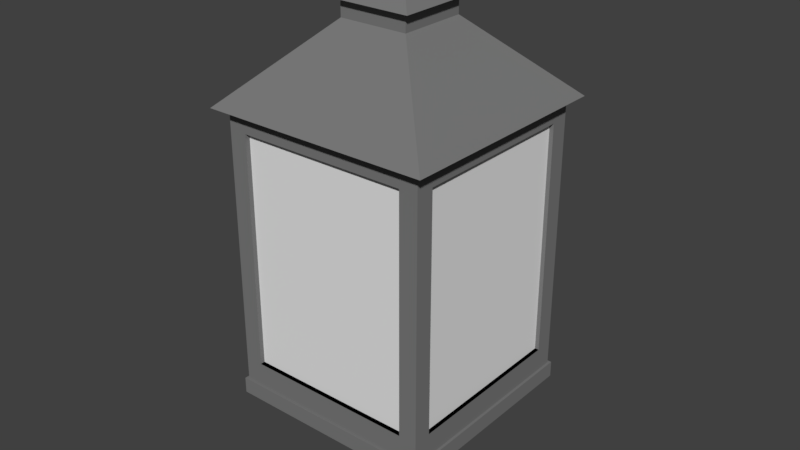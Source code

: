 # Source: lantern.blend  (saved by Blender 2.79.0; exported with 4.5.12 LTS)
import bpy
from mathutils import Matrix  # noqa: F401  (used for matrix-valued properties, if any)

bpy.ops.wm.read_factory_settings(use_empty=True)
scene = bpy.context.scene
scene.name = 'Scene'

# ---- collections
col_collection_1 = bpy.data.collections.new('Collection 1'); scene.collection.children.link(col_collection_1)

# ---- materials (node trees are filled in below, after node groups)
mat_candle = bpy.data.materials.new('Candle')
mat_candle.alpha_threshold = 0.0
mat_candle.use_transparent_shadow = False
mat_candle.roughness = 0.5
mat_wick = bpy.data.materials.new('Wick')
mat_wick.alpha_threshold = 0.0
mat_wick.use_transparent_shadow = False
mat_wick.diffuse_color = (0.005605, 0.005605, 0.005605, 1.0)
mat_wick.roughness = 0.5
mat_base = bpy.data.materials.new('Base')
mat_base.alpha_threshold = 0.0
mat_base.use_transparent_shadow = False
mat_base.diffuse_color = (0.196, 0.196, 0.196, 1.0)
mat_base.roughness = 0.5
mat_glass = bpy.data.materials.new('Glass')
mat_glass.alpha_threshold = 0.0
mat_glass.use_transparent_shadow = False
mat_glass.roughness = 0.5

# ---- material node trees

# ---- world
world_world = bpy.data.worlds.new('World'); scene.world = world_world
world_world.color = (0.05088, 0.05088, 0.05088)
world_world.use_sun_shadow = False
world_world.sun_shadow_jitter_overblur = 0.0
world_world.cycles.sampling_method = 'MANUAL'

# ---- meshes
me_cylinder = bpy.data.meshes.new('Cylinder')
me_cylinder.from_pydata([(0.0, 1.0, -2.255), (0.0, 1.0, 1.093), (0.1951, 0.9808, -2.255), (0.1951, 0.9808, 1.093), (0.3827, 0.9239, -2.255), (0.3827, 0.9239, 1.093), (0.5556, 0.8315, -2.255), (0.5556, 0.8315, 1.093), (0.7071, 0.7071, -2.255), (0.7071, 0.7071, 1.093), (0.8315, 0.5556, -2.255), (0.8315, 0.5556, 1.093), (0.9239, 0.3827, -2.255), (0.9239, 0.3827, 1.093), (0.9808, 0.1951, -2.255), (0.9808, 0.1951, 1.093), (1.0, 7.55e-08, -2.255), (1.0, 7.55e-08, 1.093), (0.9808, -0.1951, -2.255), (0.9808, -0.1951, 1.093), (0.9239, -0.3827, -2.255), (0.9239, -0.3827, 1.093), (0.8315, -0.5556, -2.255), (0.8315, -0.5556, 1.093), (0.7071, -0.7071, -2.255), (0.7071, -0.7071, 1.093), (0.5556, -0.8315, -2.255), (0.5556, -0.8315, 1.093), (0.3827, -0.9239, -2.255), (0.3827, -0.9239, 1.093), (0.1951, -0.9808, -2.255), (0.1951, -0.9808, 1.093), (-3.258e-07, -1.0, -2.255), (-3.258e-07, -1.0, 1.093), (-0.1951, -0.9808, -2.255), (-0.1951, -0.9808, 1.093), (-0.3827, -0.9239, -2.255), (-0.3827, -0.9239, 1.093), (-0.5556, -0.8315, -2.255), (-0.5556, -0.8315, 1.093), (-0.7071, -0.7071, -2.255), (-0.7071, -0.7071, 1.093), (-0.8315, -0.5556, -2.255), (-0.8315, -0.5556, 1.093), (-0.9239, -0.3827, -2.255), (-0.9239, -0.3827, 1.093), (-0.9808, -0.1951, -2.255), (-0.9808, -0.1951, 1.093), (-1.0, 9.656e-07, -2.255), (-1.0, 9.656e-07, 1.093), (-0.9808, 0.1951, -2.255), (-0.9808, 0.1951, 1.093), (-0.9239, 0.3827, -2.255), (-0.9239, 0.3827, 1.093), (-0.8315, 0.5556, -2.255), (-0.8315, 0.5556, 1.093), (-0.7071, 0.7071, -2.255), (-0.7071, 0.7071, 1.093), (-0.5556, 0.8315, -2.255), (-0.5556, 0.8315, 1.093), (-0.3827, 0.9239, -2.255), (-0.3827, 0.9239, 1.093), (-0.1951, 0.9808, -2.255), (-0.1951, 0.9808, 1.093), (0.1132, 0.5691, 0.845), (4.984e-08, 0.5802, 0.845), (0.222, 0.5361, 0.845), (0.3224, 0.4824, 0.845), (0.4103, 0.4103, 0.845), (0.4824, 0.3224, 0.845), (0.5361, 0.222, 0.845), (0.5691, 0.1132, 0.845), (0.5802, 1.634e-07, 0.845), (0.5691, -0.1132, 0.845), (0.5361, -0.222, 0.845), (0.4824, -0.3224, 0.845), (0.4103, -0.4103, 0.845), (0.3224, -0.4824, 0.845), (0.222, -0.5361, 0.845), (0.1132, -0.5691, 0.845), (-1.392e-07, -0.5802, 0.845), (-0.1132, -0.5691, 0.845), (-0.222, -0.5361, 0.845), (-0.3224, -0.4824, 0.845), (-0.4103, -0.4103, 0.845), (-0.4824, -0.3224, 0.845), (-0.5361, -0.222, 0.845), (-0.5691, -0.1132, 0.845), (-0.5802, 6.799e-07, 0.845), (-0.5691, 0.1132, 0.845), (-0.5361, 0.222, 0.845), (-0.4824, 0.3224, 0.845), (-0.4103, 0.4103, 0.845), (-0.3224, 0.4824, 0.845), (-0.222, 0.5361, 0.845), (-0.1132, 0.5691, 0.845), (6.39e-08, 0.04783, 1.903), (6.39e-08, 0.04783, -0.2126), (0.04142, 0.02392, 1.903), (0.04142, 0.02392, -0.2126), (0.04142, -0.02392, 1.903), (0.04142, -0.02392, -0.2126), (5.972e-08, -0.04783, 1.903), (5.972e-08, -0.04783, -0.2126), (-0.04142, -0.02392, 1.903), (-0.04142, -0.02392, -0.2126), (-0.04142, 0.02392, 1.903), (-0.04142, 0.02392, -0.2126)], [], [(0, 1, 3, 2), (2, 3, 5, 4), (4, 5, 7, 6), (6, 7, 9, 8), (8, 9, 11, 10), (10, 11, 13, 12), (12, 13, 15, 14), (14, 15, 17, 16), (16, 17, 19, 18), (18, 19, 21, 20), (20, 21, 23, 22), (22, 23, 25, 24), (24, 25, 27, 26), (26, 27, 29, 28), (28, 29, 31, 30), (30, 31, 33, 32), (32, 33, 35, 34), (34, 35, 37, 36), (36, 37, 39, 38), (38, 39, 41, 40), (40, 41, 43, 42), (42, 43, 45, 44), (44, 45, 47, 46), (46, 47, 49, 48), (48, 49, 51, 50), (50, 51, 53, 52), (52, 53, 55, 54), (54, 55, 57, 56), (56, 57, 59, 58), (58, 59, 61, 60), (57, 55, 91, 92), (60, 61, 63, 62), (62, 63, 1, 0), (0, 2, 4, 6, 8, 10, 12, 14, 16, 18, 20, 22, 24, 26, 28, 30, 32, 34, 36, 38, 40, 42, 44, 46, 48, 50, 52, 54, 56, 58, 60, 62), (64, 65, 95, 94, 93, 92, 91, 90, 89, 88, 87, 86, 85, 84, 83, 82, 81, 80, 79, 78, 77, 76, 75, 74, 73, 72, 71, 70, 69, 68, 67, 66), (13, 11, 69, 70), (31, 29, 78, 79), (49, 47, 87, 88), (5, 3, 64, 66), (23, 21, 74, 75), (41, 39, 83, 84), (59, 57, 92, 93), (15, 13, 70, 71), (33, 31, 79, 80), (51, 49, 88, 89), (7, 5, 66, 67), (25, 23, 75, 76), (43, 41, 84, 85), (61, 59, 93, 94), (17, 15, 71, 72), (35, 33, 80, 81), (53, 51, 89, 90), (9, 7, 67, 68), (27, 25, 76, 77), (45, 43, 85, 86), (63, 61, 94, 95), (19, 17, 72, 73), (37, 35, 81, 82), (55, 53, 90, 91), (11, 9, 68, 69), (29, 27, 77, 78), (47, 45, 86, 87), (3, 1, 65, 64), (1, 63, 95, 65), (21, 19, 73, 74), (39, 37, 82, 83), (96, 97, 99, 98), (98, 99, 101, 100), (100, 101, 103, 102), (102, 103, 105, 104), (99, 97, 107, 105, 103, 101), (104, 105, 107, 106), (106, 107, 97, 96), (96, 98, 100, 102, 104, 106)])
me_cylinder.polygons.foreach_set('material_index', [0, 0, 0, 0, 0, 0, 0, 0, 0, 0, 0, 0, 0, 0, 0, 0, 0, 0, 0, 0, 0, 0, 0, 0, 0, 0, 0, 0, 0, 0, 0, 0, 0, 0, 0, 0, 0, 0, 0, 0, 0, 0, 0, 0, 0, 0, 0, 0, 0, 0, 0, 0, 0, 0, 0, 0, 0, 0, 0, 0, 0, 0, 0, 0, 0, 0, 1, 1, 1, 1, 0, 1, 1, 1])
me_cylinder.materials.append(mat_candle)
me_cylinder.materials.append(mat_wick)
me_cylinder.use_remesh_preserve_volume = False
me_cylinder.use_remesh_preserve_attributes = False
me_cylinder.use_mirror_vertex_groups = False
me_cylinder.update()
me_cube_001 = bpy.data.meshes.new('Cube.001')
me_cube_001.from_pydata([(-1.0, -1.0, -0.6005), (-1.0, -1.0, 1.0), (-1.0, 1.0, -0.6005), (-1.0, 1.0, 1.0), (1.0, -1.0, -0.6005), (1.0, -1.0, 1.0), (1.0, 1.0, -0.6005), (1.0, 1.0, 1.0), (-0.9751, -0.9751, 1.0), (-0.9751, 0.9751, 1.0), (0.9751, 0.9751, 1.0), (0.9751, -0.9751, 1.0), (-0.9751, -0.9751, 3.355), (-0.9751, 0.9751, 3.355), (0.9751, 0.9751, 3.355), (0.9751, -0.9751, 3.355), (-0.9751, -0.9751, 28.55), (-0.9751, 0.9751, 28.55), (0.9751, 0.9751, 28.55), (0.9751, -0.9751, 28.55), (-1.082, -1.082, 28.55), (-1.082, 1.082, 28.55), (1.082, 1.082, 28.55), (1.082, -1.082, 28.55), (-0.3286, -0.3286, 36.09), (-0.3286, 0.3286, 36.09), (0.3286, 0.3286, 36.09), (0.3286, -0.3286, 36.09), (-0.3286, -0.3286, 37.85), (-0.3286, 0.3286, 37.85), (0.3286, 0.3286, 37.85), (0.3286, -0.3286, 37.85), (-0.4042, -0.4042, 37.85), (-0.4042, 0.4042, 37.85), (0.4042, 0.4042, 37.85), (0.4042, -0.4042, 37.85), (-0.1238, -0.1238, 41.33), (-0.1238, 0.1238, 41.33), (0.1238, 0.1238, 41.33), (0.1238, -0.1238, 41.33), (2.071e-08, 0.02441, 43.09), (2.071e-08, 0.04787, 43.01), (2.071e-08, 0.0695, 42.89), (2.071e-08, 0.08846, 42.73), (2.071e-08, 0.104, 42.53), (2.071e-08, 0.1156, 42.3), (2.071e-08, 0.1227, 42.06), (2.071e-08, 0.1251, 41.8), (2.071e-08, 0.1227, 41.54), (2.071e-08, 0.0695, 40.71), (0.004761, 0.02394, 43.09), (0.009339, 0.04695, 43.01), (0.01356, 0.06816, 42.89), (0.01726, 0.08676, 42.73), (0.02029, 0.102, 42.53), (0.02255, 0.1134, 42.3), (0.02394, 0.1203, 42.06), (0.02441, 0.1227, 41.8), (0.02394, 0.1203, 41.54), (0.02255, 0.1134, 41.3), (0.02029, 0.102, 41.07), (0.01726, 0.08676, 40.87), (0.01356, 0.06816, 40.71), (0.009339, 0.04695, 40.59), (0.004761, 0.02394, 40.51), (0.009339, 0.02255, 43.09), (0.01832, 0.04423, 43.01), (0.0266, 0.06421, 42.89), (0.03385, 0.08172, 42.73), (0.0398, 0.0961, 42.53), (0.04423, 0.1068, 42.3), (0.04695, 0.1134, 42.06), (0.04787, 0.1156, 41.8), (0.04695, 0.1134, 41.54), (0.04423, 0.1068, 41.3), (0.0398, 0.0961, 41.07), (0.03385, 0.08172, 40.87), (0.0266, 0.06421, 40.71), (0.01832, 0.04423, 40.59), (0.009339, 0.02255, 40.51), (0.01356, 0.02029, 43.09), (0.0266, 0.0398, 43.01), (0.03861, 0.05779, 42.89), (0.04914, 0.07355, 42.73), (0.05779, 0.08648, 42.53), (0.06421, 0.0961, 42.3), (0.06816, 0.102, 42.06), (0.0695, 0.104, 41.8), (0.06816, 0.102, 41.54), (0.06421, 0.0961, 41.3), (0.05779, 0.08648, 41.07), (0.04914, 0.07355, 40.87), (0.03861, 0.05779, 40.71), (0.0266, 0.0398, 40.59), (0.01356, 0.02029, 40.51), (0.01726, 0.01726, 43.09), (0.03385, 0.03385, 43.01), (0.04914, 0.04914, 42.89), (0.06255, 0.06255, 42.73), (0.07355, 0.07355, 42.53), (0.08172, 0.08172, 42.3), (0.08676, 0.08676, 42.06), (0.08846, 0.08846, 41.8), (0.08676, 0.08676, 41.54), (0.08172, 0.08172, 41.3), (0.07355, 0.07355, 41.07), (0.06255, 0.06255, 40.87), (0.04914, 0.04914, 40.71), (0.03385, 0.03385, 40.59), (0.01726, 0.01726, 40.51), (0.02029, 0.01356, 43.09), (0.0398, 0.0266, 43.01), (0.05779, 0.03861, 42.89), (0.07355, 0.04914, 42.73), (0.08648, 0.05779, 42.53), (0.0961, 0.06421, 42.3), (0.102, 0.06816, 42.06), (0.104, 0.0695, 41.8), (0.102, 0.06816, 41.54), (0.0961, 0.06421, 41.3), (0.08648, 0.05779, 41.07), (0.07355, 0.04914, 40.87), (0.05779, 0.03861, 40.71), (0.0398, 0.0266, 40.59), (0.02029, 0.01356, 40.51), (0.02255, 0.009339, 43.09), (0.04423, 0.01832, 43.01), (0.06421, 0.0266, 42.89), (0.08172, 0.03385, 42.73), (0.0961, 0.0398, 42.53), (0.1068, 0.04423, 42.3), (0.1134, 0.04695, 42.06), (0.1156, 0.04787, 41.8), (0.1134, 0.04695, 41.54), (0.1068, 0.04423, 41.3), (0.0961, 0.0398, 41.07), (0.08172, 0.03385, 40.87), (0.06421, 0.0266, 40.71), (0.04423, 0.01832, 40.59), (0.02255, 0.009339, 40.51), (0.02394, 0.004761, 43.09), (0.04695, 0.009339, 43.01), (0.06816, 0.01356, 42.89), (0.08676, 0.01726, 42.73), (0.102, 0.02029, 42.53), (0.1134, 0.02255, 42.3), (0.1203, 0.02394, 42.06), (0.1227, 0.02441, 41.8), (0.1203, 0.02394, 41.54), (0.1134, 0.02255, 41.3), (0.102, 0.02029, 41.07), (0.08676, 0.01726, 40.87), (0.06816, 0.01356, 40.71), (0.04695, 0.009339, 40.59), (0.02394, 0.004761, 40.51), (0.02441, -9.475e-08, 43.09), (0.04787, -9.381e-08, 43.01), (0.0695, -9.288e-08, 42.89), (0.08846, -9.381e-08, 42.73), (0.104, -9.568e-08, 42.53), (0.1156, -8.822e-08, 42.3), (0.1227, -1.031e-07, 42.06), (0.1251, -1.013e-07, 41.8), (0.1227, -1.031e-07, 41.54), (0.1156, -8.263e-08, 41.3), (0.104, -9.568e-08, 41.07), (0.08846, -9.381e-08, 40.87), (0.0695, -9.661e-08, 40.71), (0.04787, -9.195e-08, 40.59), (0.02441, -9.242e-08, 40.51), (0.02394, -0.004761, 43.09), (0.04695, -0.00934, 43.01), (0.06816, -0.01356, 42.89), (0.08676, -0.01726, 42.73), (0.102, -0.02029, 42.53), (0.1134, -0.02255, 42.3), (0.1203, -0.02394, 42.06), (0.1227, -0.02441, 41.8), (0.1203, -0.02394, 41.54), (0.1134, -0.02255, 41.3), (0.102, -0.02029, 41.07), (0.08676, -0.01726, 40.87), (0.06816, -0.01356, 40.71), (0.04695, -0.00934, 40.59), (0.02394, -0.004761, 40.51), (0.02255, -0.00934, 43.09), (0.04423, -0.01832, 43.01), (0.06421, -0.0266, 42.89), (0.08172, -0.03385, 42.73), (0.0961, -0.0398, 42.53), (0.1068, -0.04423, 42.3), (0.1134, -0.04695, 42.06), (0.1156, -0.04787, 41.8), (0.1134, -0.04695, 41.54), (0.1068, -0.04423, 41.3), (0.0961, -0.0398, 41.07), (0.08172, -0.03385, 40.87), (0.06421, -0.0266, 40.71), (0.04423, -0.01832, 40.59), (0.02255, -0.00934, 40.51), (0.02029, -0.01356, 43.09), (0.0398, -0.0266, 43.01), (0.05779, -0.03861, 42.89), (0.07355, -0.04914, 42.73), (0.08648, -0.05779, 42.53), (0.0961, -0.06421, 42.3), (0.102, -0.06816, 42.06), (0.104, -0.0695, 41.8), (0.102, -0.06816, 41.54), (0.0961, -0.06421, 41.3), (0.08648, -0.05779, 41.07), (0.07355, -0.04914, 40.87), (0.05779, -0.03861, 40.71), (0.0398, -0.0266, 40.59), (0.02029, -0.01356, 40.51), (0.01726, -0.01726, 43.09), (0.03385, -0.03385, 43.01), (0.04914, -0.04914, 42.89), (0.06255, -0.06255, 42.73), (0.07355, -0.07355, 42.53), (0.08172, -0.08172, 42.3), (0.08676, -0.08676, 42.06), (0.08846, -0.08846, 41.8), (0.08676, -0.08676, 41.54), (0.08172, -0.08172, 41.3), (0.07355, -0.07355, 41.07), (0.06255, -0.06255, 40.87), (0.04914, -0.04914, 40.71), (0.03385, -0.03385, 40.59), (0.01726, -0.01726, 40.51), (0.01356, -0.02029, 43.09), (0.0266, -0.0398, 43.01), (0.03861, -0.05779, 42.89), (0.04914, -0.07355, 42.73), (0.05779, -0.08648, 42.53), (0.06421, -0.0961, 42.3), (0.06816, -0.102, 42.06), (0.0695, -0.104, 41.8), (0.06816, -0.102, 41.54), (0.06421, -0.0961, 41.3), (0.05779, -0.08648, 41.07), (0.04914, -0.07355, 40.87), (0.03861, -0.05779, 40.71), (0.0266, -0.0398, 40.59), (0.01356, -0.02029, 40.51), (2.071e-08, -9.465e-08, 40.49), (0.009339, -0.02255, 43.09), (0.01832, -0.04423, 43.01), (0.0266, -0.06421, 42.89), (0.03385, -0.08172, 42.73), (0.0398, -0.0961, 42.53), (0.04423, -0.1068, 42.3), (0.04695, -0.1134, 42.06), (0.04787, -0.1156, 41.8), (0.04695, -0.1134, 41.54), (0.04423, -0.1068, 41.3), (0.0398, -0.0961, 41.07), (0.03385, -0.08172, 40.87), (0.0266, -0.06421, 40.71), (0.01832, -0.04423, 40.59), (0.009339, -0.02255, 40.51), (0.004761, -0.02394, 43.09), (0.009339, -0.04695, 43.01), (0.01356, -0.06816, 42.89), (0.01726, -0.08676, 42.73), (0.02029, -0.102, 42.53), (0.02255, -0.1134, 42.3), (0.02394, -0.1203, 42.06), (0.02441, -0.1227, 41.8), (0.02394, -0.1203, 41.54), (0.02255, -0.1134, 41.3), (0.02029, -0.102, 41.07), (0.01726, -0.08676, 40.87), (0.01356, -0.06816, 40.71), (0.009339, -0.04695, 40.59), (0.004761, -0.02394, 40.51), (1.981e-08, -0.02441, 43.09), (2.586e-08, -0.04787, 43.01), (2.4e-08, -0.0695, 42.89), (1.748e-08, -0.08846, 42.73), (1.002e-08, -0.104, 42.53), (2.866e-08, -0.1156, 42.3), (1.002e-08, -0.1227, 42.06), (8.155e-09, -0.1251, 41.8), (1.002e-08, -0.1227, 41.54), (2.866e-08, -0.1156, 41.3), (1.002e-08, -0.104, 41.07), (1.748e-08, -0.08846, 40.87), (1.934e-08, -0.0695, 40.71), (2.12e-08, -0.04787, 40.59), (2.12e-08, -0.02441, 40.51), (-0.004761, -0.02394, 43.09), (-0.009339, -0.04695, 43.01), (-0.01356, -0.06816, 42.89), (-0.01726, -0.08676, 42.73), (-0.02029, -0.102, 42.53), (-0.02255, -0.1134, 42.3), (-0.02394, -0.1203, 42.06), (-0.02441, -0.1227, 41.8), (-0.02394, -0.1203, 41.54), (-0.02255, -0.1134, 41.3), (-0.02029, -0.102, 41.07), (-0.01726, -0.08676, 40.87), (-0.01356, -0.06816, 40.71), (-0.009339, -0.04695, 40.59), (-0.004761, -0.02394, 40.51), (-0.009339, -0.02255, 43.09), (-0.01832, -0.04423, 43.01), (-0.0266, -0.06421, 42.89), (-0.03385, -0.08172, 42.73), (-0.0398, -0.0961, 42.53), (-0.04423, -0.1068, 42.3), (-0.04695, -0.1134, 42.06), (-0.04787, -0.1156, 41.8), (-0.04695, -0.1134, 41.54), (-0.04423, -0.1068, 41.3), (-0.0398, -0.0961, 41.07), (-0.03385, -0.08172, 40.87), (-0.0266, -0.06421, 40.71), (-0.01832, -0.04423, 40.59), (-0.009339, -0.02255, 40.51), (-0.01356, -0.02029, 43.09), (-0.0266, -0.0398, 43.01), (-0.03861, -0.05779, 42.89), (-0.04914, -0.07355, 42.73), (-0.05779, -0.08648, 42.53), (-0.06421, -0.0961, 42.3), (-0.06816, -0.102, 42.06), (-0.0695, -0.104, 41.8), (-0.06816, -0.102, 41.54), (-0.06421, -0.0961, 41.3), (-0.05779, -0.08648, 41.07), (-0.04914, -0.07355, 40.87), (-0.03861, -0.05779, 40.71), (-0.0266, -0.0398, 40.59), (-0.01356, -0.02029, 40.51), (-8.115e-09, -1.235e-07, 43.11), (-0.01726, -0.01726, 43.09), (-0.03385, -0.03385, 43.01), (-0.04914, -0.04914, 42.89), (-0.06255, -0.06255, 42.73), (-0.07355, -0.07355, 42.53), (-0.08172, -0.08172, 42.3), (-0.08676, -0.08676, 42.06), (-0.08846, -0.08846, 41.8), (-0.08676, -0.08676, 41.54), (-0.08172, -0.08172, 41.3), (-0.07355, -0.07355, 41.07), (-0.06255, -0.06255, 40.87), (-0.04914, -0.04914, 40.71), (-0.03385, -0.03385, 40.59), (-0.01726, -0.01726, 40.51), (-0.02029, -0.01356, 43.09), (-0.0398, -0.0266, 43.01), (-0.05779, -0.03861, 42.89), (-0.07355, -0.04914, 42.73), (-0.08648, -0.05779, 42.53), (-0.0961, -0.06421, 42.3), (-0.102, -0.06816, 42.06), (-0.104, -0.0695, 41.8), (-0.102, -0.06816, 41.54), (-0.0961, -0.06421, 41.3), (-0.08648, -0.05779, 41.07), (-0.07355, -0.04914, 40.87), (-0.05779, -0.03861, 40.71), (-0.0398, -0.0266, 40.59), (-0.02029, -0.01356, 40.51), (-0.02255, -0.00934, 43.09), (-0.04423, -0.01832, 43.01), (-0.06421, -0.0266, 42.89), (-0.08172, -0.03385, 42.73), (-0.0961, -0.0398, 42.53), (-0.1068, -0.04423, 42.3), (-0.1134, -0.04695, 42.06), (-0.1156, -0.04787, 41.8), (-0.1134, -0.04695, 41.54), (-0.1068, -0.04423, 41.3), (-0.0961, -0.0398, 41.07), (-0.08172, -0.03385, 40.87), (-0.06421, -0.0266, 40.71), (-0.04423, -0.01832, 40.59), (-0.02255, -0.00934, 40.51), (-0.02394, -0.004761, 43.09), (-0.04695, -0.00934, 43.01), (-0.06816, -0.01356, 42.89), (-0.08676, -0.01726, 42.73), (-0.102, -0.02029, 42.53), (-0.1134, -0.02255, 42.3), (-0.1203, -0.02394, 42.06), (-0.1227, -0.02441, 41.8), (-0.1203, -0.02394, 41.54), (-0.1134, -0.02255, 41.3), (-0.102, -0.02029, 41.07), (-0.08676, -0.01726, 40.87), (-0.06816, -0.01356, 40.71), (-0.04695, -0.00934, 40.59), (-0.02394, -0.004761, 40.51), (-0.02441, -9.288e-08, 43.09), (-0.04787, -8.915e-08, 43.01), (-0.0695, -8.915e-08, 42.89), (-0.08846, -7.704e-08, 42.73), (-0.104, -7.145e-08, 42.53), (-0.1156, -9.381e-08, 42.3), (-0.1227, -6.585e-08, 42.06), (-0.1251, -7.145e-08, 41.8), (-0.1227, -6.585e-08, 41.54), (-0.1156, -9.381e-08, 41.3), (-0.104, -7.145e-08, 41.07), (-0.08846, -7.704e-08, 40.87), (-0.0695, -8.636e-08, 40.71), (-0.04787, -8.543e-08, 40.59), (-0.02441, -9.335e-08, 40.51), (-0.02394, 0.004761, 43.09), (-0.04695, 0.009339, 43.01), (-0.06816, 0.01356, 42.89), (-0.08676, 0.01726, 42.73), (-0.102, 0.02029, 42.53), (-0.1134, 0.02255, 42.3), (-0.1203, 0.02394, 42.06), (-0.1227, 0.02441, 41.8), (-0.1203, 0.02394, 41.54), (-0.1134, 0.02255, 41.3), (-0.102, 0.02029, 41.07), (-0.08676, 0.01726, 40.87), (-0.06816, 0.01356, 40.71), (-0.04695, 0.009339, 40.59), (-0.02394, 0.004761, 40.51), (-0.02255, 0.009339, 43.09), (-0.04423, 0.01832, 43.01), (-0.06421, 0.0266, 42.89), (-0.08172, 0.03385, 42.73), (-0.0961, 0.0398, 42.53), (-0.1068, 0.04423, 42.3), (-0.1134, 0.04695, 42.06), (-0.1156, 0.04787, 41.8), (-0.1134, 0.04695, 41.54), (-0.1068, 0.04423, 41.3), (-0.0961, 0.0398, 41.07), (-0.08172, 0.03385, 40.87), (-0.06421, 0.0266, 40.71), (-0.04423, 0.01832, 40.59), (-0.02255, 0.009339, 40.51), (-0.02029, 0.01356, 43.09), (-0.0398, 0.0266, 43.01), (-0.05779, 0.03861, 42.89), (-0.07355, 0.04914, 42.73), (-0.08648, 0.05779, 42.53), (-0.0961, 0.06421, 42.3), (-0.102, 0.06816, 42.06), (-0.104, 0.0695, 41.8), (-0.102, 0.06816, 41.54), (-0.0961, 0.06421, 41.3), (-0.08648, 0.05779, 41.07), (-0.07355, 0.04914, 40.87), (-0.05779, 0.03861, 40.71), (-0.0398, 0.0266, 40.59), (-0.02029, 0.01356, 40.51), (-0.01726, 0.01726, 43.09), (-0.03385, 0.03385, 43.01), (-0.04914, 0.04914, 42.89), (-0.06255, 0.06255, 42.73), (-0.07355, 0.07355, 42.53), (-0.08172, 0.08172, 42.3), (-0.08676, 0.08676, 42.06), (-0.08846, 0.08846, 41.8), (-0.08676, 0.08676, 41.54), (-0.08172, 0.08172, 41.3), (-0.07355, 0.07355, 41.07), (-0.06255, 0.06255, 40.87), (-0.04914, 0.04914, 40.71), (-0.03385, 0.03385, 40.59), (-0.01726, 0.01726, 40.51), (-0.01356, 0.02029, 43.09), (-0.0266, 0.0398, 43.01), (-0.03861, 0.05779, 42.89), (-0.04914, 0.07355, 42.73), (-0.05779, 0.08648, 42.53), (-0.06421, 0.0961, 42.3), (-0.06816, 0.102, 42.06), (-0.0695, 0.104, 41.8), (-0.06816, 0.102, 41.54), (-0.06421, 0.0961, 41.3), (-0.05779, 0.08648, 41.07), (-0.04914, 0.07355, 40.87), (-0.03861, 0.05779, 40.71), (-0.0266, 0.0398, 40.59), (-0.01356, 0.02029, 40.51), (-0.009339, 0.02255, 43.09), (-0.01832, 0.04423, 43.01), (-0.0266, 0.06421, 42.89), (-0.03385, 0.08172, 42.73), (-0.0398, 0.0961, 42.53), (-0.04423, 0.1068, 42.3), (-0.04695, 0.1134, 42.06), (-0.04787, 0.1156, 41.8), (-0.04695, 0.1134, 41.54), (-0.04423, 0.1068, 41.3), (-0.0398, 0.0961, 41.07), (-0.03385, 0.08172, 40.87), (-0.0266, 0.06421, 40.71), (-0.01832, 0.04423, 40.59), (-0.009339, 0.02255, 40.51), (-0.004761, 0.02394, 43.09), (-0.009339, 0.04695, 43.01), (-0.01356, 0.06816, 42.89), (-0.01726, 0.08676, 42.73), (-0.02029, 0.102, 42.53), (-0.02255, 0.1134, 42.3), (-0.02394, 0.1203, 42.06), (-0.02441, 0.1227, 41.8), (-0.02394, 0.1203, 41.54), (-0.02255, 0.1134, 41.3), (-0.02029, 0.102, 41.07), (-0.01726, 0.08676, 40.87), (-0.01356, 0.06816, 40.71), (-0.009339, 0.04695, 40.59), (-0.004761, 0.02394, 40.51), (2.866e-08, 0.1156, 41.3), (5.476e-08, 0.104, 41.07), (3.984e-08, 0.08846, 40.87), (3.052e-08, 0.04787, 40.59), (2.26e-08, 0.02441, 40.51), (0.0426, 0.0003614, 42.18), (0.02893, 0.0003614, 42.3), (0.01135, 0.0003614, 42.33), (-0.00544, 0.0003614, 42.27), (-0.01693, 0.0003614, 42.12), (-0.02006, 0.0003614, 41.94), (-0.01397, 0.0003614, 41.76), (-0.000302, 0.0003614, 41.64), (0.01728, 0.0003614, 41.61), (0.03407, 0.0003614, 41.67), (0.04556, 0.0003614, 41.81), (0.04868, 0.0003614, 42.0), (0.03993, 0.04989, 42.16), (0.0263, 0.04929, 42.28), (0.008807, 0.04764, 42.31), (-0.00786, 0.04539, 42.25), (-0.01923, 0.04314, 42.11), (-0.02227, 0.04149, 41.92), (-0.01615, 0.04089, 41.75), (-0.002512, 0.04149, 41.62), (0.01498, 0.04314, 41.59), (0.03165, 0.04539, 41.65), (0.04302, 0.04764, 41.8), (0.04605, 0.04929, 41.98), (0.032, 0.09858, 42.1), (0.01846, 0.09738, 42.22), (0.001228, 0.09411, 42.26), (-0.01508, 0.08965, 42.19), (-0.02609, 0.08518, 42.05), (-0.02886, 0.08192, 41.87), (-0.02264, 0.08072, 41.7), (-0.009104, 0.08192, 41.58), (0.008125, 0.08518, 41.54), (0.02443, 0.08965, 41.6), (0.03544, 0.09411, 41.74), (0.03821, 0.09738, 41.92), (0.01891, 0.1456, 42.0), (0.005537, 0.1438, 42.12), (-0.01126, 0.139, 42.16), (-0.02697, 0.1324, 42.11), (-0.03739, 0.1258, 41.97), (-0.03972, 0.1209, 41.79), (-0.03334, 0.1192, 41.62), (-0.01997, 0.1209, 41.5), (-0.003172, 0.1258, 41.46), (0.01254, 0.1324, 41.51), (0.02296, 0.139, 41.65), (0.02529, 0.1438, 41.83), (0.000916, 0.1901, 41.87), (-0.01224, 0.1878, 41.99), (-0.02844, 0.1815, 42.04), (-0.04333, 0.1729, 41.99), (-0.05293, 0.1642, 41.86), (-0.05467, 0.1579, 41.68), (-0.04807, 0.1556, 41.51), (-0.03491, 0.1579, 41.39), (-0.01872, 0.1642, 41.34), (-0.003823, 0.1729, 41.39), (0.005777, 0.1815, 41.52), (0.007512, 0.1878, 41.7), (-0.02169, 0.2314, 41.7), (-0.03458, 0.2286, 41.83), (-0.05002, 0.2209, 41.88), (-0.06388, 0.2104, 41.84), (-0.07246, 0.1999, 41.71), (-0.07344, 0.1922, 41.55), (-0.06657, 0.1894, 41.38), (-0.05368, 0.1922, 41.25), (-0.03824, 0.1999, 41.2), (-0.02438, 0.2104, 41.24), (-0.0158, 0.2209, 41.36), (-0.01482, 0.2286, 41.53), (-0.04852, 0.2687, 41.51), (-0.06108, 0.2654, 41.64), (-0.07563, 0.2565, 41.69), (-0.08828, 0.2443, 41.66), (-0.09563, 0.2321, 41.54), (-0.09572, 0.2232, 41.38), (-0.08852, 0.2199, 41.21), (-0.07596, 0.2232, 41.09), (-0.06141, 0.2321, 41.03), (-0.04877, 0.2443, 41.06), (-0.04142, 0.2565, 41.18), (-0.04133, 0.2654, 41.34), (-0.07912, 0.3014, 41.28), (-0.0913, 0.2978, 41.41), (-0.1048, 0.2877, 41.48), (-0.1161, 0.2741, 41.45), (-0.1221, 0.2604, 41.35), (-0.1211, 0.2504, 41.2), (-0.1136, 0.2467, 41.03), (-0.1014, 0.2504, 40.9), (-0.08784, 0.2604, 40.84), (-0.07658, 0.2741, 40.86), (-0.07062, 0.2877, 40.96), (-0.07155, 0.2978, 41.12), (-0.113, 0.329, 41.04), (-0.1247, 0.325, 41.17), (-0.1371, 0.3141, 41.24), (-0.1469, 0.2991, 41.23), (-0.1513, 0.2842, 41.14), (-0.1492, 0.2732, 40.99), (-0.1412, 0.2692, 40.83), (-0.1295, 0.2732, 40.69), (-0.1171, 0.2842, 40.62), (-0.1073, 0.2991, 40.63), (-0.1029, 0.3141, 40.73), (-0.105, 0.325, 40.87), (-0.1495, 0.351, 40.77), (-0.1608, 0.3467, 40.91), (-0.172, 0.335, 40.98), (-0.18, 0.3191, 40.98), (-0.1828, 0.3031, 40.91), (-0.1795, 0.2915, 40.77), (-0.1711, 0.2872, 40.61), (-0.1598, 0.2915, 40.47), (-0.1486, 0.3031, 40.39), (-0.1405, 0.3191, 40.39), (-0.1378, 0.335, 40.47), (-0.141, 0.3467, 40.61), (-0.188, 0.3669, 40.48), (-0.1988, 0.3624, 40.63), (-0.2088, 0.3502, 40.72), (-0.2151, 0.3336, 40.73), (-0.2161, 0.3169, 40.66), (-0.2115, 0.3047, 40.53), (-0.2026, 0.3003, 40.38), (-0.1918, 0.3047, 40.24), (-0.1819, 0.3169, 40.15), (-0.1756, 0.3336, 40.13), (-0.1745, 0.3502, 40.2), (-0.1791, 0.3624, 40.33), (-0.2279, 0.3766, 40.19), (-0.2383, 0.372, 40.34), (-0.2469, 0.3595, 40.44), (-0.2513, 0.3424, 40.46), (-0.2505, 0.3253, 40.41), (-0.2447, 0.3128, 40.29), (-0.2353, 0.3082, 40.14), (-0.2249, 0.3128, 39.99), (-0.2163, 0.3253, 39.89), (-0.2118, 0.3424, 39.87), (-0.2126, 0.3595, 39.92), (-0.2185, 0.372, 40.04), (-0.2685, 0.3798, 39.89), (-0.2784, 0.3752, 40.04), (-0.2856, 0.3626, 40.15), (-0.2883, 0.3453, 40.19), (-0.2856, 0.3281, 40.15), (-0.2784, 0.3155, 40.04), (-0.2685, 0.3108, 39.89), (-0.2586, 0.3155, 39.75), (-0.2514, 0.3281, 39.64), (-0.2488, 0.3453, 39.6), (-0.2514, 0.3626, 39.64), (-0.2586, 0.3752, 39.75), (-0.3091, 0.3766, 39.6), (-0.3185, 0.372, 39.75), (-0.3244, 0.3595, 39.87), (-0.3252, 0.3424, 39.92), (-0.3207, 0.3253, 39.89), (-0.3121, 0.3128, 39.8), (-0.3017, 0.3082, 39.65), (-0.2923, 0.3128, 39.5), (-0.2865, 0.3253, 39.38), (-0.2857, 0.3424, 39.33), (-0.2902, 0.3595, 39.35), (-0.2987, 0.372, 39.45), (-0.349, 0.3669, 39.3), (-0.3579, 0.3624, 39.46), (-0.3625, 0.3502, 39.59), (-0.3615, 0.3336, 39.65), (-0.3552, 0.3169, 39.64), (-0.3452, 0.3047, 39.55), (-0.3344, 0.3003, 39.41), (-0.3255, 0.3047, 39.26), (-0.3209, 0.3169, 39.13), (-0.322, 0.3336, 39.06), (-0.3283, 0.3502, 39.07), (-0.3382, 0.3624, 39.16), (-0.3876, 0.351, 39.02), (-0.396, 0.3467, 39.18), (-0.3993, 0.335, 39.32), (-0.3965, 0.3191, 39.4), (-0.3884, 0.3031, 39.4), (-0.3772, 0.2915, 39.32), (-0.3659, 0.2872, 39.18), (-0.3575, 0.2915, 39.02), (-0.3542, 0.3031, 38.88), (-0.357, 0.3191, 38.8), (-0.365, 0.335, 38.8), (-0.3762, 0.3467, 38.88), (-0.4241, 0.329, 38.75), (-0.432, 0.325, 38.92), (-0.4341, 0.3141, 39.06), (-0.4297, 0.2991, 39.15), (-0.42, 0.2842, 39.17), (-0.4075, 0.2732, 39.1), (-0.3958, 0.2692, 38.96), (-0.3878, 0.2732, 38.8), (-0.3857, 0.2842, 38.65), (-0.3902, 0.2991, 38.56), (-0.3999, 0.3141, 38.55), (-0.4123, 0.325, 38.62), (-0.4579, 0.3014, 38.51), (-0.4655, 0.2978, 38.67), (-0.4664, 0.2877, 38.83), (-0.4604, 0.2741, 38.93), (-0.4492, 0.2604, 38.95), (-0.4356, 0.2504, 38.89), (-0.4235, 0.2467, 38.76), (-0.4159, 0.2504, 38.59), (-0.415, 0.2604, 38.44), (-0.4209, 0.2741, 38.33), (-0.4322, 0.2877, 38.31), (-0.4457, 0.2978, 38.37), (-0.4885, 0.2687, 38.28), (-0.4957, 0.2654, 38.45), (-0.4956, 0.2565, 38.61), (-0.4882, 0.2443, 38.72), (-0.4756, 0.2321, 38.76), (-0.4611, 0.2232, 38.7), (-0.4485, 0.2199, 38.57), (-0.4413, 0.2232, 38.41), (-0.4414, 0.2321, 38.24), (-0.4487, 0.2443, 38.13), (-0.4614, 0.2565, 38.1), (-0.4759, 0.2654, 38.15), (-0.5153, 0.2314, 38.08), (-0.5222, 0.2286, 38.25), (-0.5212, 0.2209, 38.42), (-0.5126, 0.2104, 38.55), (-0.4988, 0.1999, 38.59), (-0.4833, 0.1922, 38.54), (-0.4704, 0.1894, 38.41), (-0.4636, 0.1922, 38.24), (-0.4646, 0.1999, 38.07), (-0.4731, 0.2104, 37.95), (-0.487, 0.2209, 37.91), (-0.5024, 0.2286, 37.96), (-0.5379, 0.1901, 37.92), (-0.5445, 0.1878, 38.09), (-0.5428, 0.1815, 38.27), (-0.5332, 0.1729, 38.39), (-0.5183, 0.1642, 38.45), (-0.5021, 0.1579, 38.4), (-0.4889, 0.1556, 38.28), (-0.4824, 0.1579, 38.11), (-0.4841, 0.1642, 37.93), (-0.4937, 0.1729, 37.8), (-0.5086, 0.1815, 37.75), (-0.5248, 0.1878, 37.79), (-0.5559, 0.1456, 37.79), (-0.5623, 0.1438, 37.96), (-0.56, 0.139, 38.14), (-0.5496, 0.1324, 38.27), (-0.5338, 0.1258, 38.33), (-0.5171, 0.1209, 38.29), (-0.5037, 0.1192, 38.17), (-0.4973, 0.1209, 38.0), (-0.4996, 0.1258, 37.82), (-0.51, 0.1324, 37.68), (-0.5258, 0.139, 37.63), (-0.5426, 0.1438, 37.66), (-0.569, 0.09858, 37.69), (-0.5752, 0.09738, 37.87), (-0.5725, 0.09411, 38.05), (-0.5614, 0.08965, 38.19), (-0.5451, 0.08518, 38.25), (-0.5279, 0.08192, 38.21), (-0.5144, 0.08072, 38.09), (-0.5082, 0.08192, 37.92), (-0.5109, 0.08518, 37.73), (-0.5219, 0.08965, 37.59), (-0.5382, 0.09411, 37.53), (-0.5555, 0.09738, 37.57), (-0.577, 0.04989, 37.63), (-0.5831, 0.04929, 37.81), (-0.58, 0.04764, 37.99), (-0.5687, 0.04539, 38.13), (-0.552, 0.04314, 38.2), (-0.5345, 0.04149, 38.16), (-0.5209, 0.04089, 38.04), (-0.5148, 0.04149, 37.87), (-0.5178, 0.04314, 37.68), (-0.5292, 0.04539, 37.54), (-0.5458, 0.04764, 37.48), (-0.5633, 0.04929, 37.51), (-0.5796, 0.0003615, 37.61), (-0.5857, 0.0003615, 37.79), (-0.5826, 0.0003615, 37.97), (-0.5711, 0.0003615, 38.12), (-0.5543, 0.0003615, 38.18), (-0.5367, 0.0003615, 38.15), (-0.523, 0.0003615, 38.03), (-0.517, 0.0003615, 37.85), (-0.5201, 0.0003615, 37.67), (-0.5316, 0.0003615, 37.52), (-0.5484, 0.0003615, 37.46), (-0.5659, 0.0003615, 37.49), (-0.577, -0.04917, 37.63), (-0.5831, -0.04857, 37.81), (-0.58, -0.04692, 37.99), (-0.5687, -0.04467, 38.13), (-0.552, -0.04242, 38.2), (-0.5345, -0.04077, 38.16), (-0.5209, -0.04016, 38.04), (-0.5148, -0.04077, 37.87), (-0.5178, -0.04242, 37.68), (-0.5292, -0.04467, 37.54), (-0.5458, -0.04692, 37.48), (-0.5633, -0.04857, 37.51), (-0.569, -0.09785, 37.69), (-0.5752, -0.09666, 37.87), (-0.5725, -0.09339, 38.05), (-0.5614, -0.08893, 38.19), (-0.5451, -0.08446, 38.25), (-0.5279, -0.08119, 38.21), (-0.5144, -0.08, 38.09), (-0.5082, -0.08119, 37.92), (-0.5109, -0.08446, 37.73), (-0.5219, -0.08893, 37.59), (-0.5382, -0.09339, 37.53), (-0.5555, -0.09666, 37.57), (-0.5559, -0.1449, 37.79), (-0.5623, -0.1431, 37.96), (-0.56, -0.1383, 38.14), (-0.5496, -0.1317, 38.27), (-0.5338, -0.1251, 38.33), (-0.5171, -0.1202, 38.29), (-0.5037, -0.1185, 38.17), (-0.4973, -0.1202, 38.0), (-0.4996, -0.1251, 37.82), (-0.51, -0.1317, 37.68), (-0.5258, -0.1383, 37.63), (-0.5426, -0.1431, 37.66), (-0.5379, -0.1894, 37.92), (-0.5445, -0.1871, 38.09), (-0.5428, -0.1808, 38.27), (-0.5332, -0.1721, 38.39), (-0.5183, -0.1635, 38.45), (-0.5021, -0.1572, 38.4), (-0.4889, -0.1549, 38.28), (-0.4824, -0.1572, 38.11), (-0.4841, -0.1635, 37.93), (-0.4937, -0.1721, 37.8), (-0.5086, -0.1808, 37.75), (-0.5248, -0.1871, 37.79), (-0.5153, -0.2307, 38.08), (-0.5222, -0.2278, 38.25), (-0.5212, -0.2201, 38.42), (-0.5126, -0.2096, 38.55), (-0.4988, -0.1991, 38.59), (-0.4833, -0.1915, 38.54), (-0.4704, -0.1886, 38.41), (-0.4636, -0.1915, 38.24), (-0.4646, -0.1991, 38.07), (-0.4731, -0.2096, 37.95), (-0.487, -0.2201, 37.91), (-0.5024, -0.2278, 37.96), (-0.4885, -0.268, 38.28), (-0.4957, -0.2647, 38.45), (-0.4956, -0.2558, 38.61), (-0.4882, -0.2436, 38.72), (-0.4756, -0.2314, 38.76), (-0.4611, -0.2225, 38.7), (-0.4485, -0.2192, 38.57), (-0.4413, -0.2225, 38.41), (-0.4414, -0.2314, 38.24), (-0.4487, -0.2436, 38.13), (-0.4614, -0.2558, 38.1), (-0.4759, -0.2647, 38.15), (-0.4579, -0.3007, 38.51), (-0.4655, -0.297, 38.67), (-0.4664, -0.287, 38.83), (-0.4604, -0.2733, 38.93), (-0.4492, -0.2596, 38.95), (-0.4356, -0.2496, 38.89), (-0.4235, -0.246, 38.76), (-0.4159, -0.2496, 38.59), (-0.415, -0.2596, 38.44), (-0.4209, -0.2733, 38.33), (-0.4322, -0.287, 38.31), (-0.4457, -0.297, 38.37), (-0.4241, -0.3283, 38.75), (-0.432, -0.3243, 38.92), (-0.4341, -0.3133, 39.06), (-0.4297, -0.2984, 39.15), (-0.42, -0.2835, 39.17), (-0.4075, -0.2725, 39.1), (-0.3958, -0.2685, 38.96), (-0.3878, -0.2725, 38.8), (-0.3857, -0.2835, 38.65), (-0.3902, -0.2984, 38.56), (-0.3999, -0.3133, 38.55), (-0.4123, -0.3243, 38.62), (-0.3876, -0.3502, 39.02), (-0.396, -0.346, 39.18), (-0.3993, -0.3343, 39.32), (-0.3965, -0.3184, 39.4), (-0.3884, -0.3024, 39.4), (-0.3772, -0.2908, 39.32), (-0.3659, -0.2865, 39.18), (-0.3575, -0.2908, 39.02), (-0.3542, -0.3024, 38.88), (-0.357, -0.3184, 38.8), (-0.365, -0.3343, 38.8), (-0.3762, -0.346, 38.88), (-0.349, -0.3662, 39.3), (-0.3579, -0.3617, 39.46), (-0.3625, -0.3495, 39.59), (-0.3615, -0.3329, 39.65), (-0.3552, -0.3162, 39.64), (-0.3452, -0.304, 39.55), (-0.3344, -0.2995, 39.41), (-0.3255, -0.304, 39.26), (-0.3209, -0.3162, 39.13), (-0.322, -0.3329, 39.06), (-0.3283, -0.3495, 39.07), (-0.3382, -0.3617, 39.16), (-0.3091, -0.3759, 39.6), (-0.3185, -0.3713, 39.75), (-0.3244, -0.3588, 39.87), (-0.3252, -0.3417, 39.92), (-0.3207, -0.3246, 39.89), (-0.3121, -0.312, 39.8), (-0.3017, -0.3075, 39.65), (-0.2923, -0.312, 39.5), (-0.2865, -0.3246, 39.38), (-0.2857, -0.3417, 39.33), (-0.2902, -0.3588, 39.35), (-0.2987, -0.3713, 39.45), (-0.2685, -0.3791, 39.89), (-0.2784, -0.3745, 40.04), (-0.2856, -0.3619, 40.15), (-0.2883, -0.3446, 40.19), (-0.2856, -0.3274, 40.15), (-0.2784, -0.3147, 40.04), (-0.2685, -0.3101, 39.89), (-0.2586, -0.3147, 39.75), (-0.2514, -0.3274, 39.64), (-0.2488, -0.3446, 39.6), (-0.2514, -0.3619, 39.64), (-0.2586, -0.3745, 39.75), (-0.2279, -0.3759, 40.19), (-0.2383, -0.3713, 40.34), (-0.2469, -0.3588, 40.44), (-0.2513, -0.3417, 40.46), (-0.2505, -0.3246, 40.41), (-0.2447, -0.312, 40.29), (-0.2353, -0.3075, 40.14), (-0.2249, -0.312, 39.99), (-0.2163, -0.3246, 39.89), (-0.2118, -0.3417, 39.87), (-0.2126, -0.3588, 39.92), (-0.2185, -0.3713, 40.04), (-0.188, -0.3662, 40.48), (-0.1988, -0.3617, 40.63), (-0.2088, -0.3495, 40.72), (-0.2151, -0.3329, 40.73), (-0.2161, -0.3162, 40.66), (-0.2115, -0.304, 40.53), (-0.2026, -0.2995, 40.38), (-0.1918, -0.304, 40.24), (-0.1819, -0.3162, 40.15), (-0.1756, -0.3329, 40.13), (-0.1745, -0.3495, 40.2), (-0.1791, -0.3617, 40.33), (-0.1495, -0.3502, 40.77), (-0.1608, -0.346, 40.91), (-0.172, -0.3343, 40.98), (-0.18, -0.3184, 40.98), (-0.1828, -0.3024, 40.91), (-0.1795, -0.2908, 40.77), (-0.1711, -0.2865, 40.61), (-0.1598, -0.2908, 40.47), (-0.1486, -0.3024, 40.39), (-0.1405, -0.3184, 40.39), (-0.1378, -0.3343, 40.47), (-0.141, -0.346, 40.61), (-0.113, -0.3283, 41.04), (-0.1247, -0.3243, 41.17), (-0.1371, -0.3133, 41.24), (-0.1469, -0.2984, 41.23), (-0.1513, -0.2835, 41.14), (-0.1492, -0.2725, 40.99), (-0.1412, -0.2685, 40.83), (-0.1295, -0.2725, 40.69), (-0.1171, -0.2835, 40.62), (-0.1073, -0.2984, 40.63), (-0.1029, -0.3133, 40.73), (-0.105, -0.3243, 40.87), (-0.07912, -0.3007, 41.28), (-0.0913, -0.297, 41.41), (-0.1048, -0.287, 41.48), (-0.1161, -0.2733, 41.45), (-0.1221, -0.2596, 41.35), (-0.1211, -0.2496, 41.2), (-0.1136, -0.246, 41.03), (-0.1014, -0.2496, 40.9), (-0.08784, -0.2596, 40.84), (-0.07658, -0.2733, 40.86), (-0.07062, -0.287, 40.96), (-0.07155, -0.297, 41.12), (-0.04852, -0.268, 41.51), (-0.06108, -0.2647, 41.64), (-0.07563, -0.2558, 41.69), (-0.08828, -0.2436, 41.66), (-0.09563, -0.2314, 41.54), (-0.09572, -0.2225, 41.38), (-0.08852, -0.2192, 41.21), (-0.07597, -0.2225, 41.09), (-0.06141, -0.2314, 41.03), (-0.04877, -0.2436, 41.06), (-0.04142, -0.2558, 41.18), (-0.04133, -0.2647, 41.34), (-0.02169, -0.2307, 41.7), (-0.03458, -0.2278, 41.83), (-0.05002, -0.2201, 41.88), (-0.06388, -0.2096, 41.84), (-0.07246, -0.1991, 41.71), (-0.07344, -0.1915, 41.55), (-0.06657, -0.1886, 41.38), (-0.05368, -0.1915, 41.25), (-0.03824, -0.1991, 41.2), (-0.02438, -0.2096, 41.24), (-0.0158, -0.2201, 41.36), (-0.01482, -0.2278, 41.53), (0.000916, -0.1894, 41.87), (-0.01224, -0.1871, 41.99), (-0.02844, -0.1808, 42.04), (-0.04333, -0.1721, 41.99), (-0.05293, -0.1635, 41.86), (-0.05467, -0.1572, 41.68), (-0.04807, -0.1549, 41.51), (-0.03491, -0.1572, 41.39), (-0.01872, -0.1635, 41.34), (-0.003823, -0.1721, 41.39), (0.005777, -0.1808, 41.52), (0.007512, -0.1871, 41.7), (0.01891, -0.1449, 42.0), (0.005537, -0.1431, 42.12), (-0.01126, -0.1383, 42.16), (-0.02697, -0.1317, 42.11), (-0.03739, -0.1251, 41.97), (-0.03972, -0.1202, 41.79), (-0.03334, -0.1185, 41.62), (-0.01997, -0.1202, 41.5), (-0.003172, -0.1251, 41.46), (0.01254, -0.1317, 41.51), (0.02296, -0.1383, 41.65), (0.02529, -0.1431, 41.83), (0.032, -0.09785, 42.1), (0.01846, -0.09666, 42.22), (0.001228, -0.09339, 42.26), (-0.01508, -0.08893, 42.19), (-0.02609, -0.08446, 42.05), (-0.02886, -0.08119, 41.87), (-0.02264, -0.08, 41.7), (-0.009104, -0.08119, 41.58), (0.008125, -0.08446, 41.54), (0.02443, -0.08893, 41.6), (0.03544, -0.09339, 41.74), (0.03821, -0.09666, 41.92), (0.03993, -0.04917, 42.16), (0.0263, -0.04857, 42.28), (0.008807, -0.04692, 42.31), (-0.00786, -0.04467, 42.25), (-0.01923, -0.04242, 42.11), (-0.02227, -0.04077, 41.92), (-0.01615, -0.04016, 41.75), (-0.002512, -0.04077, 41.62), (0.01498, -0.04242, 41.59), (0.03165, -0.04467, 41.65), (0.04302, -0.04692, 41.8), (0.04605, -0.04857, 41.98), (0.9751, 0.9751, 26.59), (0.9751, -0.9751, 26.59), (-0.9751, -0.9751, 26.59), (-0.9751, 0.9751, 26.59), (0.8035, -0.9751, 3.355), (-0.8035, -0.9751, 3.355), (0.8035, -0.9751, 26.59), (-0.8035, -0.9751, 26.59), (0.8035, -0.931, 3.355), (-0.8035, -0.931, 3.355), (0.8035, -0.931, 26.59), (-0.8035, -0.931, 26.59), (0.9751, 0.8025, 3.355), (0.9751, -0.8025, 3.355), (0.9751, -0.8025, 26.59), (0.9751, 0.8025, 26.59), (0.9361, 0.8025, 3.355), (0.9361, -0.8025, 3.355), (0.9361, -0.8025, 26.59), (0.9361, 0.8025, 26.59), (-0.8221, 0.9751, 3.355), (0.8221, 0.9751, 3.355), (-0.8221, 0.9751, 26.59), (0.8221, 0.9751, 26.59), (-0.8221, 0.9437, 3.355), (0.8221, 0.9437, 3.355), (-0.8221, 0.9437, 26.59), (0.8221, 0.9437, 26.59), (-0.9751, -0.8222, 3.355), (-0.9751, 0.8222, 3.355), (-0.9751, 0.8222, 26.59), (-0.9751, -0.8222, 26.59), (-0.9444, -0.8222, 3.355), (-0.9444, 0.8222, 3.355), (-0.9444, 0.8222, 26.59), (-0.9444, -0.8222, 26.59)], [], [(0, 1, 3, 2), (2, 3, 7, 6), (6, 7, 5, 4), (4, 5, 1, 0), (2, 6, 4, 0), (3, 1, 8, 9), (8, 11, 15, 12), (1, 5, 11, 8), (7, 3, 9, 10), (5, 7, 10, 11), (1099, 1098, 18, 19), (10, 9, 13, 14), (11, 10, 14, 15), (9, 8, 12, 13), (17, 16, 20, 21), (1101, 1100, 16, 17), (1100, 1099, 19, 16), (1098, 1101, 17, 18), (20, 23, 27, 24), (16, 19, 23, 20), (18, 17, 21, 22), (19, 18, 22, 23), (27, 26, 30, 31), (22, 21, 25, 26), (23, 22, 26, 27), (21, 20, 24, 25), (28, 31, 35, 32), (25, 24, 28, 29), (24, 27, 31, 28), (26, 25, 29, 30), (34, 33, 37, 38), (30, 29, 33, 34), (31, 30, 34, 35), (29, 28, 32, 33), (38, 37, 36, 39), (35, 34, 38, 39), (33, 32, 36, 37), (32, 35, 39, 36), (42, 41, 51, 52), (518, 517, 59, 60), (43, 42, 52, 53), (519, 518, 60, 61), (44, 43, 53, 54), (49, 519, 61, 62), (45, 44, 54, 55), (520, 49, 62, 63), (46, 45, 55, 56), (521, 520, 63, 64), (47, 46, 56, 57), (40, 336, 50), (245, 521, 64), (48, 47, 57, 58), (41, 40, 50, 51), (517, 48, 58, 59), (51, 50, 65, 66), (59, 58, 73, 74), (52, 51, 66, 67), (60, 59, 74, 75), (53, 52, 67, 68), (61, 60, 75, 76), (54, 53, 68, 69), (62, 61, 76, 77), (55, 54, 69, 70), (63, 62, 77, 78), (56, 55, 70, 71), (64, 63, 78, 79), (57, 56, 71, 72), (50, 336, 65), (245, 64, 79), (58, 57, 72, 73), (70, 69, 84, 85), (78, 77, 92, 93), (71, 70, 85, 86), (79, 78, 93, 94), (72, 71, 86, 87), (65, 336, 80), (245, 79, 94), (73, 72, 87, 88), (66, 65, 80, 81), (74, 73, 88, 89), (67, 66, 81, 82), (75, 74, 89, 90), (68, 67, 82, 83), (76, 75, 90, 91), (69, 68, 83, 84), (77, 76, 91, 92), (89, 88, 103, 104), (82, 81, 96, 97), (90, 89, 104, 105), (83, 82, 97, 98), (91, 90, 105, 106), (84, 83, 98, 99), (92, 91, 106, 107), (85, 84, 99, 100), (93, 92, 107, 108), (86, 85, 100, 101), (94, 93, 108, 109), (87, 86, 101, 102), (80, 336, 95), (245, 94, 109), (88, 87, 102, 103), (81, 80, 95, 96), (108, 107, 122, 123), (101, 100, 115, 116), (109, 108, 123, 124), (102, 101, 116, 117), (95, 336, 110), (245, 109, 124), (103, 102, 117, 118), (96, 95, 110, 111), (104, 103, 118, 119), (97, 96, 111, 112), (105, 104, 119, 120), (98, 97, 112, 113), (106, 105, 120, 121), (99, 98, 113, 114), (107, 106, 121, 122), (100, 99, 114, 115), (112, 111, 126, 127), (120, 119, 134, 135), (113, 112, 127, 128), (121, 120, 135, 136), (114, 113, 128, 129), (122, 121, 136, 137), (115, 114, 129, 130), (123, 122, 137, 138), (116, 115, 130, 131), (124, 123, 138, 139), (117, 116, 131, 132), (110, 336, 125), (245, 124, 139), (118, 117, 132, 133), (111, 110, 125, 126), (119, 118, 133, 134), (131, 130, 145, 146), (139, 138, 153, 154), (132, 131, 146, 147), (125, 336, 140), (245, 139, 154), (133, 132, 147, 148), (126, 125, 140, 141), (134, 133, 148, 149), (127, 126, 141, 142), (135, 134, 149, 150), (128, 127, 142, 143), (136, 135, 150, 151), (129, 128, 143, 144), (137, 136, 151, 152), (130, 129, 144, 145), (138, 137, 152, 153), (150, 149, 164, 165), (143, 142, 157, 158), (151, 150, 165, 166), (144, 143, 158, 159), (152, 151, 166, 167), (145, 144, 159, 160), (153, 152, 167, 168), (146, 145, 160, 161), (154, 153, 168, 169), (147, 146, 161, 162), (140, 336, 155), (245, 154, 169), (148, 147, 162, 163), (141, 140, 155, 156), (149, 148, 163, 164), (142, 141, 156, 157), (169, 168, 183, 184), (162, 161, 176, 177), (155, 336, 170), (245, 169, 184), (163, 162, 177, 178), (156, 155, 170, 171), (164, 163, 178, 179), (157, 156, 171, 172), (165, 164, 179, 180), (158, 157, 172, 173), (166, 165, 180, 181), (159, 158, 173, 174), (167, 166, 181, 182), (160, 159, 174, 175), (168, 167, 182, 183), (161, 160, 175, 176), (181, 180, 195, 196), (174, 173, 188, 189), (182, 181, 196, 197), (175, 174, 189, 190), (183, 182, 197, 198), (176, 175, 190, 191), (184, 183, 198, 199), (177, 176, 191, 192), (170, 336, 185), (245, 184, 199), (178, 177, 192, 193), (171, 170, 185, 186), (179, 178, 193, 194), (172, 171, 186, 187), (180, 179, 194, 195), (173, 172, 187, 188), (185, 336, 200), (245, 199, 214), (193, 192, 207, 208), (186, 185, 200, 201), (194, 193, 208, 209), (187, 186, 201, 202), (195, 194, 209, 210), (188, 187, 202, 203), (196, 195, 210, 211), (189, 188, 203, 204), (197, 196, 211, 212), (190, 189, 204, 205), (198, 197, 212, 213), (191, 190, 205, 206), (199, 198, 213, 214), (192, 191, 206, 207), (204, 203, 218, 219), (212, 211, 226, 227), (205, 204, 219, 220), (213, 212, 227, 228), (206, 205, 220, 221), (214, 213, 228, 229), (207, 206, 221, 222), (200, 336, 215), (245, 214, 229), (208, 207, 222, 223), (201, 200, 215, 216), (209, 208, 223, 224), (202, 201, 216, 217), (210, 209, 224, 225), (203, 202, 217, 218), (211, 210, 225, 226), (223, 222, 237, 238), (216, 215, 230, 231), (224, 223, 238, 239), (217, 216, 231, 232), (225, 224, 239, 240), (218, 217, 232, 233), (226, 225, 240, 241), (219, 218, 233, 234), (227, 226, 241, 242), (220, 219, 234, 235), (228, 227, 242, 243), (221, 220, 235, 236), (229, 228, 243, 244), (222, 221, 236, 237), (215, 336, 230), (245, 229, 244), (242, 241, 257, 258), (235, 234, 250, 251), (243, 242, 258, 259), (236, 235, 251, 252), (244, 243, 259, 260), (237, 236, 252, 253), (230, 336, 246), (245, 244, 260), (238, 237, 253, 254), (231, 230, 246, 247), (239, 238, 254, 255), (232, 231, 247, 248), (240, 239, 255, 256), (233, 232, 248, 249), (241, 240, 256, 257), (234, 233, 249, 250), (247, 246, 261, 262), (255, 254, 269, 270), (248, 247, 262, 263), (256, 255, 270, 271), (249, 248, 263, 264), (257, 256, 271, 272), (250, 249, 264, 265), (258, 257, 272, 273), (251, 250, 265, 266), (259, 258, 273, 274), (252, 251, 266, 267), (260, 259, 274, 275), (253, 252, 267, 268), (246, 336, 261), (245, 260, 275), (254, 253, 268, 269), (266, 265, 280, 281), (274, 273, 288, 289), (267, 266, 281, 282), (275, 274, 289, 290), (268, 267, 282, 283), (261, 336, 276), (245, 275, 290), (269, 268, 283, 284), (262, 261, 276, 277), (270, 269, 284, 285), (263, 262, 277, 278), (271, 270, 285, 286), (264, 263, 278, 279), (272, 271, 286, 287), (265, 264, 279, 280), (273, 272, 287, 288), (285, 284, 299, 300), (278, 277, 292, 293), (286, 285, 300, 301), (279, 278, 293, 294), (287, 286, 301, 302), (280, 279, 294, 295), (288, 287, 302, 303), (281, 280, 295, 296), (289, 288, 303, 304), (282, 281, 296, 297), (290, 289, 304, 305), (283, 282, 297, 298), (276, 336, 291), (245, 290, 305), (284, 283, 298, 299), (277, 276, 291, 292), (304, 303, 318, 319), (297, 296, 311, 312), (305, 304, 319, 320), (298, 297, 312, 313), (291, 336, 306), (245, 305, 320), (299, 298, 313, 314), (292, 291, 306, 307), (300, 299, 314, 315), (293, 292, 307, 308), (301, 300, 315, 316), (294, 293, 308, 309), (302, 301, 316, 317), (295, 294, 309, 310), (303, 302, 317, 318), (296, 295, 310, 311), (316, 315, 330, 331), (309, 308, 323, 324), (317, 316, 331, 332), (310, 309, 324, 325), (318, 317, 332, 333), (311, 310, 325, 326), (319, 318, 333, 334), (312, 311, 326, 327), (320, 319, 334, 335), (313, 312, 327, 328), (306, 336, 321), (245, 320, 335), (314, 313, 328, 329), (307, 306, 321, 322), (315, 314, 329, 330), (308, 307, 322, 323), (335, 334, 350, 351), (328, 327, 343, 344), (321, 336, 337), (245, 335, 351), (329, 328, 344, 345), (322, 321, 337, 338), (330, 329, 345, 346), (323, 322, 338, 339), (331, 330, 346, 347), (324, 323, 339, 340), (332, 331, 347, 348), (325, 324, 340, 341), (333, 332, 348, 349), (326, 325, 341, 342), (334, 333, 349, 350), (327, 326, 342, 343), (340, 339, 354, 355), (348, 347, 362, 363), (341, 340, 355, 356), (349, 348, 363, 364), (342, 341, 356, 357), (350, 349, 364, 365), (343, 342, 357, 358), (351, 350, 365, 366), (344, 343, 358, 359), (337, 336, 352), (245, 351, 366), (345, 344, 359, 360), (338, 337, 352, 353), (346, 345, 360, 361), (339, 338, 353, 354), (347, 346, 361, 362), (359, 358, 373, 374), (352, 336, 367), (245, 366, 381), (360, 359, 374, 375), (353, 352, 367, 368), (361, 360, 375, 376), (354, 353, 368, 369), (362, 361, 376, 377), (355, 354, 369, 370), (363, 362, 377, 378), (356, 355, 370, 371), (364, 363, 378, 379), (357, 356, 371, 372), (365, 364, 379, 380), (358, 357, 372, 373), (366, 365, 380, 381), (378, 377, 392, 393), (371, 370, 385, 386), (379, 378, 393, 394), (372, 371, 386, 387), (380, 379, 394, 395), (373, 372, 387, 388), (381, 380, 395, 396), (374, 373, 388, 389), (367, 336, 382), (245, 381, 396), (375, 374, 389, 390), (368, 367, 382, 383), (376, 375, 390, 391), (369, 368, 383, 384), (377, 376, 391, 392), (370, 369, 384, 385), (382, 336, 397), (245, 396, 411), (390, 389, 404, 405), (383, 382, 397, 398), (391, 390, 405, 406), (384, 383, 398, 399), (392, 391, 406, 407), (385, 384, 399, 400), (393, 392, 407, 408), (386, 385, 400, 401), (394, 393, 408, 409), (387, 386, 401, 402), (395, 394, 409, 410), (388, 387, 402, 403), (396, 395, 410, 411), (389, 388, 403, 404), (401, 400, 415, 416), (409, 408, 423, 424), (402, 401, 416, 417), (410, 409, 424, 425), (403, 402, 417, 418), (411, 410, 425, 426), (404, 403, 418, 419), (397, 336, 412), (245, 411, 426), (405, 404, 419, 420), (398, 397, 412, 413), (406, 405, 420, 421), (399, 398, 413, 414), (407, 406, 421, 422), (400, 399, 414, 415), (408, 407, 422, 423), (420, 419, 434, 435), (413, 412, 427, 428), (421, 420, 435, 436), (414, 413, 428, 429), (422, 421, 436, 437), (415, 414, 429, 430), (423, 422, 437, 438), (416, 415, 430, 431), (424, 423, 438, 439), (417, 416, 431, 432), (425, 424, 439, 440), (418, 417, 432, 433), (426, 425, 440, 441), (419, 418, 433, 434), (412, 336, 427), (245, 426, 441), (439, 438, 453, 454), (432, 431, 446, 447), (440, 439, 454, 455), (433, 432, 447, 448), (441, 440, 455, 456), (434, 433, 448, 449), (427, 336, 442), (245, 441, 456), (435, 434, 449, 450), (428, 427, 442, 443), (436, 435, 450, 451), (429, 428, 443, 444), (437, 436, 451, 452), (430, 429, 444, 445), (438, 437, 452, 453), (431, 430, 445, 446), (451, 450, 465, 466), (444, 443, 458, 459), (452, 451, 466, 467), (445, 444, 459, 460), (453, 452, 467, 468), (446, 445, 460, 461), (454, 453, 468, 469), (447, 446, 461, 462), (455, 454, 469, 470), (448, 447, 462, 463), (456, 455, 470, 471), (449, 448, 463, 464), (442, 336, 457), (245, 456, 471), (450, 449, 464, 465), (443, 442, 457, 458), (470, 469, 484, 485), (463, 462, 477, 478), (471, 470, 485, 486), (464, 463, 478, 479), (457, 336, 472), (245, 471, 486), (465, 464, 479, 480), (458, 457, 472, 473), (466, 465, 480, 481), (459, 458, 473, 474), (467, 466, 481, 482), (460, 459, 474, 475), (468, 467, 482, 483), (461, 460, 475, 476), (469, 468, 483, 484), (462, 461, 476, 477), (474, 473, 488, 489), (482, 481, 496, 497), (475, 474, 489, 490), (483, 482, 497, 498), (476, 475, 490, 491), (484, 483, 498, 499), (477, 476, 491, 492), (485, 484, 499, 500), (478, 477, 492, 493), (486, 485, 500, 501), (479, 478, 493, 494), (472, 336, 487), (245, 486, 501), (480, 479, 494, 495), (473, 472, 487, 488), (481, 480, 495, 496), (493, 492, 507, 508), (501, 500, 515, 516), (494, 493, 508, 509), (487, 336, 502), (245, 501, 516), (495, 494, 509, 510), (488, 487, 502, 503), (496, 495, 510, 511), (489, 488, 503, 504), (497, 496, 511, 512), (490, 489, 504, 505), (498, 497, 512, 513), (491, 490, 505, 506), (499, 498, 513, 514), (492, 491, 506, 507), (500, 499, 514, 515), (512, 511, 517, 518), (505, 504, 42, 43), (513, 512, 518, 519), (506, 505, 43, 44), (514, 513, 519, 49), (507, 506, 44, 45), (515, 514, 49, 520), (508, 507, 45, 46), (516, 515, 520, 521), (509, 508, 46, 47), (502, 336, 40), (245, 516, 521), (510, 509, 47, 48), (503, 502, 40, 41), (511, 510, 48, 517), (504, 503, 41, 42), (522, 534, 535, 523), (523, 535, 536, 524), (524, 536, 537, 525), (525, 537, 538, 526), (526, 538, 539, 527), (527, 539, 540, 528), (528, 540, 541, 529), (529, 541, 542, 530), (530, 542, 543, 531), (531, 543, 544, 532), (532, 544, 545, 533), (533, 545, 534, 522), (534, 546, 547, 535), (535, 547, 548, 536), (536, 548, 549, 537), (537, 549, 550, 538), (538, 550, 551, 539), (539, 551, 552, 540), (540, 552, 553, 541), (541, 553, 554, 542), (542, 554, 555, 543), (543, 555, 556, 544), (544, 556, 557, 545), (545, 557, 546, 534), (546, 558, 559, 547), (547, 559, 560, 548), (548, 560, 561, 549), (549, 561, 562, 550), (550, 562, 563, 551), (551, 563, 564, 552), (552, 564, 565, 553), (553, 565, 566, 554), (554, 566, 567, 555), (555, 567, 568, 556), (556, 568, 569, 557), (557, 569, 558, 546), (558, 570, 571, 559), (559, 571, 572, 560), (560, 572, 573, 561), (561, 573, 574, 562), (562, 574, 575, 563), (563, 575, 576, 564), (564, 576, 577, 565), (565, 577, 578, 566), (566, 578, 579, 567), (567, 579, 580, 568), (568, 580, 581, 569), (569, 581, 570, 558), (570, 582, 583, 571), (571, 583, 584, 572), (572, 584, 585, 573), (573, 585, 586, 574), (574, 586, 587, 575), (575, 587, 588, 576), (576, 588, 589, 577), (577, 589, 590, 578), (578, 590, 591, 579), (579, 591, 592, 580), (580, 592, 593, 581), (581, 593, 582, 570), (582, 594, 595, 583), (583, 595, 596, 584), (584, 596, 597, 585), (585, 597, 598, 586), (586, 598, 599, 587), (587, 599, 600, 588), (588, 600, 601, 589), (589, 601, 602, 590), (590, 602, 603, 591), (591, 603, 604, 592), (592, 604, 605, 593), (593, 605, 594, 582), (594, 606, 607, 595), (595, 607, 608, 596), (596, 608, 609, 597), (597, 609, 610, 598), (598, 610, 611, 599), (599, 611, 612, 600), (600, 612, 613, 601), (601, 613, 614, 602), (602, 614, 615, 603), (603, 615, 616, 604), (604, 616, 617, 605), (605, 617, 606, 594), (606, 618, 619, 607), (607, 619, 620, 608), (608, 620, 621, 609), (609, 621, 622, 610), (610, 622, 623, 611), (611, 623, 624, 612), (612, 624, 625, 613), (613, 625, 626, 614), (614, 626, 627, 615), (615, 627, 628, 616), (616, 628, 629, 617), (617, 629, 618, 606), (618, 630, 631, 619), (619, 631, 632, 620), (620, 632, 633, 621), (621, 633, 634, 622), (622, 634, 635, 623), (623, 635, 636, 624), (624, 636, 637, 625), (625, 637, 638, 626), (626, 638, 639, 627), (627, 639, 640, 628), (628, 640, 641, 629), (629, 641, 630, 618), (630, 642, 643, 631), (631, 643, 644, 632), (632, 644, 645, 633), (633, 645, 646, 634), (634, 646, 647, 635), (635, 647, 648, 636), (636, 648, 649, 637), (637, 649, 650, 638), (638, 650, 651, 639), (639, 651, 652, 640), (640, 652, 653, 641), (641, 653, 642, 630), (642, 654, 655, 643), (643, 655, 656, 644), (644, 656, 657, 645), (645, 657, 658, 646), (646, 658, 659, 647), (647, 659, 660, 648), (648, 660, 661, 649), (649, 661, 662, 650), (650, 662, 663, 651), (651, 663, 664, 652), (652, 664, 665, 653), (653, 665, 654, 642), (654, 666, 667, 655), (655, 667, 668, 656), (656, 668, 669, 657), (657, 669, 670, 658), (658, 670, 671, 659), (659, 671, 672, 660), (660, 672, 673, 661), (661, 673, 674, 662), (662, 674, 675, 663), (663, 675, 676, 664), (664, 676, 677, 665), (665, 677, 666, 654), (666, 678, 679, 667), (667, 679, 680, 668), (668, 680, 681, 669), (669, 681, 682, 670), (670, 682, 683, 671), (671, 683, 684, 672), (672, 684, 685, 673), (673, 685, 686, 674), (674, 686, 687, 675), (675, 687, 688, 676), (676, 688, 689, 677), (677, 689, 678, 666), (678, 690, 691, 679), (679, 691, 692, 680), (680, 692, 693, 681), (681, 693, 694, 682), (682, 694, 695, 683), (683, 695, 696, 684), (684, 696, 697, 685), (685, 697, 698, 686), (686, 698, 699, 687), (687, 699, 700, 688), (688, 700, 701, 689), (689, 701, 690, 678), (690, 702, 703, 691), (691, 703, 704, 692), (692, 704, 705, 693), (693, 705, 706, 694), (694, 706, 707, 695), (695, 707, 708, 696), (696, 708, 709, 697), (697, 709, 710, 698), (698, 710, 711, 699), (699, 711, 712, 700), (700, 712, 713, 701), (701, 713, 702, 690), (702, 714, 715, 703), (703, 715, 716, 704), (704, 716, 717, 705), (705, 717, 718, 706), (706, 718, 719, 707), (707, 719, 720, 708), (708, 720, 721, 709), (709, 721, 722, 710), (710, 722, 723, 711), (711, 723, 724, 712), (712, 724, 725, 713), (713, 725, 714, 702), (714, 726, 727, 715), (715, 727, 728, 716), (716, 728, 729, 717), (717, 729, 730, 718), (718, 730, 731, 719), (719, 731, 732, 720), (720, 732, 733, 721), (721, 733, 734, 722), (722, 734, 735, 723), (723, 735, 736, 724), (724, 736, 737, 725), (725, 737, 726, 714), (726, 738, 739, 727), (727, 739, 740, 728), (728, 740, 741, 729), (729, 741, 742, 730), (730, 742, 743, 731), (731, 743, 744, 732), (732, 744, 745, 733), (733, 745, 746, 734), (734, 746, 747, 735), (735, 747, 748, 736), (736, 748, 749, 737), (737, 749, 738, 726), (738, 750, 751, 739), (739, 751, 752, 740), (740, 752, 753, 741), (741, 753, 754, 742), (742, 754, 755, 743), (743, 755, 756, 744), (744, 756, 757, 745), (745, 757, 758, 746), (746, 758, 759, 747), (747, 759, 760, 748), (748, 760, 761, 749), (749, 761, 750, 738), (750, 762, 763, 751), (751, 763, 764, 752), (752, 764, 765, 753), (753, 765, 766, 754), (754, 766, 767, 755), (755, 767, 768, 756), (756, 768, 769, 757), (757, 769, 770, 758), (758, 770, 771, 759), (759, 771, 772, 760), (760, 772, 773, 761), (761, 773, 762, 750), (762, 774, 775, 763), (763, 775, 776, 764), (764, 776, 777, 765), (765, 777, 778, 766), (766, 778, 779, 767), (767, 779, 780, 768), (768, 780, 781, 769), (769, 781, 782, 770), (770, 782, 783, 771), (771, 783, 784, 772), (772, 784, 785, 773), (773, 785, 774, 762), (774, 786, 787, 775), (775, 787, 788, 776), (776, 788, 789, 777), (777, 789, 790, 778), (778, 790, 791, 779), (779, 791, 792, 780), (780, 792, 793, 781), (781, 793, 794, 782), (782, 794, 795, 783), (783, 795, 796, 784), (784, 796, 797, 785), (785, 797, 786, 774), (786, 798, 799, 787), (787, 799, 800, 788), (788, 800, 801, 789), (789, 801, 802, 790), (790, 802, 803, 791), (791, 803, 804, 792), (792, 804, 805, 793), (793, 805, 806, 794), (794, 806, 807, 795), (795, 807, 808, 796), (796, 808, 809, 797), (797, 809, 798, 786), (798, 810, 811, 799), (799, 811, 812, 800), (800, 812, 813, 801), (801, 813, 814, 802), (802, 814, 815, 803), (803, 815, 816, 804), (804, 816, 817, 805), (805, 817, 818, 806), (806, 818, 819, 807), (807, 819, 820, 808), (808, 820, 821, 809), (809, 821, 810, 798), (810, 822, 823, 811), (811, 823, 824, 812), (812, 824, 825, 813), (813, 825, 826, 814), (814, 826, 827, 815), (815, 827, 828, 816), (816, 828, 829, 817), (817, 829, 830, 818), (818, 830, 831, 819), (819, 831, 832, 820), (820, 832, 833, 821), (821, 833, 822, 810), (822, 834, 835, 823), (823, 835, 836, 824), (824, 836, 837, 825), (825, 837, 838, 826), (826, 838, 839, 827), (827, 839, 840, 828), (828, 840, 841, 829), (829, 841, 842, 830), (830, 842, 843, 831), (831, 843, 844, 832), (832, 844, 845, 833), (833, 845, 834, 822), (834, 846, 847, 835), (835, 847, 848, 836), (836, 848, 849, 837), (837, 849, 850, 838), (838, 850, 851, 839), (839, 851, 852, 840), (840, 852, 853, 841), (841, 853, 854, 842), (842, 854, 855, 843), (843, 855, 856, 844), (844, 856, 857, 845), (845, 857, 846, 834), (846, 858, 859, 847), (847, 859, 860, 848), (848, 860, 861, 849), (849, 861, 862, 850), (850, 862, 863, 851), (851, 863, 864, 852), (852, 864, 865, 853), (853, 865, 866, 854), (854, 866, 867, 855), (855, 867, 868, 856), (856, 868, 869, 857), (857, 869, 858, 846), (858, 870, 871, 859), (859, 871, 872, 860), (860, 872, 873, 861), (861, 873, 874, 862), (862, 874, 875, 863), (863, 875, 876, 864), (864, 876, 877, 865), (865, 877, 878, 866), (866, 878, 879, 867), (867, 879, 880, 868), (868, 880, 881, 869), (869, 881, 870, 858), (870, 882, 883, 871), (871, 883, 884, 872), (872, 884, 885, 873), (873, 885, 886, 874), (874, 886, 887, 875), (875, 887, 888, 876), (876, 888, 889, 877), (877, 889, 890, 878), (878, 890, 891, 879), (879, 891, 892, 880), (880, 892, 893, 881), (881, 893, 882, 870), (882, 894, 895, 883), (883, 895, 896, 884), (884, 896, 897, 885), (885, 897, 898, 886), (886, 898, 899, 887), (887, 899, 900, 888), (888, 900, 901, 889), (889, 901, 902, 890), (890, 902, 903, 891), (891, 903, 904, 892), (892, 904, 905, 893), (893, 905, 894, 882), (894, 906, 907, 895), (895, 907, 908, 896), (896, 908, 909, 897), (897, 909, 910, 898), (898, 910, 911, 899), (899, 911, 912, 900), (900, 912, 913, 901), (901, 913, 914, 902), (902, 914, 915, 903), (903, 915, 916, 904), (904, 916, 917, 905), (905, 917, 906, 894), (906, 918, 919, 907), (907, 919, 920, 908), (908, 920, 921, 909), (909, 921, 922, 910), (910, 922, 923, 911), (911, 923, 924, 912), (912, 924, 925, 913), (913, 925, 926, 914), (914, 926, 927, 915), (915, 927, 928, 916), (916, 928, 929, 917), (917, 929, 918, 906), (918, 930, 931, 919), (919, 931, 932, 920), (920, 932, 933, 921), (921, 933, 934, 922), (922, 934, 935, 923), (923, 935, 936, 924), (924, 936, 937, 925), (925, 937, 938, 926), (926, 938, 939, 927), (927, 939, 940, 928), (928, 940, 941, 929), (929, 941, 930, 918), (930, 942, 943, 931), (931, 943, 944, 932), (932, 944, 945, 933), (933, 945, 946, 934), (934, 946, 947, 935), (935, 947, 948, 936), (936, 948, 949, 937), (937, 949, 950, 938), (938, 950, 951, 939), (939, 951, 952, 940), (940, 952, 953, 941), (941, 953, 942, 930), (942, 954, 955, 943), (943, 955, 956, 944), (944, 956, 957, 945), (945, 957, 958, 946), (946, 958, 959, 947), (947, 959, 960, 948), (948, 960, 961, 949), (949, 961, 962, 950), (950, 962, 963, 951), (951, 963, 964, 952), (952, 964, 965, 953), (953, 965, 954, 942), (954, 966, 967, 955), (955, 967, 968, 956), (956, 968, 969, 957), (957, 969, 970, 958), (958, 970, 971, 959), (959, 971, 972, 960), (960, 972, 973, 961), (961, 973, 974, 962), (962, 974, 975, 963), (963, 975, 976, 964), (964, 976, 977, 965), (965, 977, 966, 954), (966, 978, 979, 967), (967, 979, 980, 968), (968, 980, 981, 969), (969, 981, 982, 970), (970, 982, 983, 971), (971, 983, 984, 972), (972, 984, 985, 973), (973, 985, 986, 974), (974, 986, 987, 975), (975, 987, 988, 976), (976, 988, 989, 977), (977, 989, 978, 966), (978, 990, 991, 979), (979, 991, 992, 980), (980, 992, 993, 981), (981, 993, 994, 982), (982, 994, 995, 983), (983, 995, 996, 984), (984, 996, 997, 985), (985, 997, 998, 986), (986, 998, 999, 987), (987, 999, 1000, 988), (988, 1000, 1001, 989), (989, 1001, 990, 978), (990, 1002, 1003, 991), (991, 1003, 1004, 992), (992, 1004, 1005, 993), (993, 1005, 1006, 994), (994, 1006, 1007, 995), (995, 1007, 1008, 996), (996, 1008, 1009, 997), (997, 1009, 1010, 998), (998, 1010, 1011, 999), (999, 1011, 1012, 1000), (1000, 1012, 1013, 1001), (1001, 1013, 1002, 990), (1002, 1014, 1015, 1003), (1003, 1015, 1016, 1004), (1004, 1016, 1017, 1005), (1005, 1017, 1018, 1006), (1006, 1018, 1019, 1007), (1007, 1019, 1020, 1008), (1008, 1020, 1021, 1009), (1009, 1021, 1022, 1010), (1010, 1022, 1023, 1011), (1011, 1023, 1024, 1012), (1012, 1024, 1025, 1013), (1013, 1025, 1014, 1002), (1014, 1026, 1027, 1015), (1015, 1027, 1028, 1016), (1016, 1028, 1029, 1017), (1017, 1029, 1030, 1018), (1018, 1030, 1031, 1019), (1019, 1031, 1032, 1020), (1020, 1032, 1033, 1021), (1021, 1033, 1034, 1022), (1022, 1034, 1035, 1023), (1023, 1035, 1036, 1024), (1024, 1036, 1037, 1025), (1025, 1037, 1026, 1014), (1026, 1038, 1039, 1027), (1027, 1039, 1040, 1028), (1028, 1040, 1041, 1029), (1029, 1041, 1042, 1030), (1030, 1042, 1043, 1031), (1031, 1043, 1044, 1032), (1032, 1044, 1045, 1033), (1033, 1045, 1046, 1034), (1034, 1046, 1047, 1035), (1035, 1047, 1048, 1036), (1036, 1048, 1049, 1037), (1037, 1049, 1038, 1026), (1038, 1050, 1051, 1039), (1039, 1051, 1052, 1040), (1040, 1052, 1053, 1041), (1041, 1053, 1054, 1042), (1042, 1054, 1055, 1043), (1043, 1055, 1056, 1044), (1044, 1056, 1057, 1045), (1045, 1057, 1058, 1046), (1046, 1058, 1059, 1047), (1047, 1059, 1060, 1048), (1048, 1060, 1061, 1049), (1049, 1061, 1050, 1038), (1050, 1062, 1063, 1051), (1051, 1063, 1064, 1052), (1052, 1064, 1065, 1053), (1053, 1065, 1066, 1054), (1054, 1066, 1067, 1055), (1055, 1067, 1068, 1056), (1056, 1068, 1069, 1057), (1057, 1069, 1070, 1058), (1058, 1070, 1071, 1059), (1059, 1071, 1072, 1060), (1060, 1072, 1073, 1061), (1061, 1073, 1062, 1050), (1062, 1074, 1075, 1063), (1063, 1075, 1076, 1064), (1064, 1076, 1077, 1065), (1065, 1077, 1078, 1066), (1066, 1078, 1079, 1067), (1067, 1079, 1080, 1068), (1068, 1080, 1081, 1069), (1069, 1081, 1082, 1070), (1070, 1082, 1083, 1071), (1071, 1083, 1084, 1072), (1072, 1084, 1085, 1073), (1073, 1085, 1074, 1062), (1074, 1086, 1087, 1075), (1075, 1087, 1088, 1076), (1076, 1088, 1089, 1077), (1077, 1089, 1090, 1078), (1078, 1090, 1091, 1079), (1079, 1091, 1092, 1080), (1080, 1092, 1093, 1081), (1081, 1093, 1094, 1082), (1082, 1094, 1095, 1083), (1083, 1095, 1096, 1084), (1084, 1096, 1097, 1085), (1085, 1097, 1086, 1074), (1086, 522, 523, 1087), (1087, 523, 524, 1088), (1088, 524, 525, 1089), (1089, 525, 526, 1090), (1090, 526, 527, 1091), (1091, 527, 528, 1092), (1092, 528, 529, 1093), (1093, 529, 530, 1094), (1094, 530, 531, 1095), (1095, 531, 532, 1096), (1096, 532, 533, 1097), (1097, 533, 522, 1086), (14, 13, 1118, 1119), (12, 15, 1102, 1103), (1100, 1101, 1128, 1129), (14, 1098, 1113, 1110), (1103, 1102, 1106, 1107), (1100, 12, 1103, 1105), (1099, 1100, 1105, 1104), (15, 1099, 1104, 1102), (1107, 1106, 1108, 1109), (1104, 1105, 1109, 1108), (1102, 1104, 1108, 1106), (1105, 1103, 1107, 1109), (1110, 1113, 1117, 1114), (15, 14, 1110, 1111), (1099, 15, 1111, 1112), (1098, 1099, 1112, 1113), (1115, 1114, 1117, 1116), (1111, 1110, 1114, 1115), (1113, 1112, 1116, 1117), (1112, 1111, 1115, 1116), (1118, 1120, 1124, 1122), (1101, 1098, 1121, 1120), (1098, 14, 1119, 1121), (13, 1101, 1120, 1118), (1123, 1122, 1124, 1125), (1121, 1119, 1123, 1125), (1119, 1118, 1122, 1123), (1120, 1121, 1125, 1124), (1129, 1128, 1132, 1133), (12, 1100, 1129, 1126), (1101, 13, 1127, 1128), (13, 12, 1126, 1127), (1131, 1130, 1133, 1132), (1128, 1127, 1131, 1132), (1126, 1129, 1133, 1130), (1127, 1126, 1130, 1131), (15, 14, 13, 12)])
me_cube_001.polygons.foreach_set('material_index', [0, 0, 0, 0, 0, 0, 0, 0, 0, 0, 0, 0, 0, 0, 0, 0, 0, 0, 0, 0, 0, 0, 0, 0, 0, 0, 0, 0, 0, 0, 0, 0, 0, 0, 0, 0, 0, 0, 0, 0, 0, 0, 0, 0, 0, 0, 0, 0, 0, 0, 0, 0, 0, 0, 0, 0, 0, 0, 0, 0, 0, 0, 0, 0, 0, 0, 0, 0, 0, 0, 0, 0, 0, 0, 0, 0, 0, 0, 0, 0, 0, 0, 0, 0, 0, 0, 0, 0, 0, 0, 0, 0, 0, 0, 0, 0, 0, 0, 0, 0, 0, 0, 0, 0, 0, 0, 0, 0, 0, 0, 0, 0, 0, 0, 0, 0, 0, 0, 0, 0, 0, 0, 0, 0, 0, 0, 0, 0, 0, 0, 0, 0, 0, 0, 0, 0, 0, 0, 0, 0, 0, 0, 0, 0, 0, 0, 0, 0, 0, 0, 0, 0, 0, 0, 0, 0, 0, 0, 0, 0, 0, 0, 0, 0, 0, 0, 0, 0, 0, 0, 0, 0, 0, 0, 0, 0, 0, 0, 0, 0, 0, 0, 0, 0, 0, 0, 0, 0, 0, 0, 0, 0, 0, 0, 0, 0, 0, 0, 0, 0, 0, 0, 0, 0, 0, 0, 0, 0, 0, 0, 0, 0, 0, 0, 0, 0, 0, 0, 0, 0, 0, 0, 0, 0, 0, 0, 0, 0, 0, 0, 0, 0, 0, 0, 0, 0, 0, 0, 0, 0, 0, 0, 0, 0, 0, 0, 0, 0, 0, 0, 0, 0, 0, 0, 0, 0, 0, 0, 0, 0, 0, 0, 0, 0, 0, 0, 0, 0, 0, 0, 0, 0, 0, 0, 0, 0, 0, 0, 0, 0, 0, 0, 0, 0, 0, 0, 0, 0, 0, 0, 0, 0, 0, 0, 0, 0, 0, 0, 0, 0, 0, 0, 0, 0, 0, 0, 0, 0, 0, 0, 0, 0, 0, 0, 0, 0, 0, 0, 0, 0, 0, 0, 0, 0, 0, 0, 0, 0, 0, 0, 0, 0, 0, 0, 0, 0, 0, 0, 0, 0, 0, 0, 0, 0, 0, 0, 0, 0, 0, 0, 0, 0, 0, 0, 0, 0, 0, 0, 0, 0, 0, 0, 0, 0, 0, 0, 0, 0, 0, 0, 0, 0, 0, 0, 0, 0, 0, 0, 0, 0, 0, 0, 0, 0, 0, 0, 0, 0, 0, 0, 0, 0, 0, 0, 0, 0, 0, 0, 0, 0, 0, 0, 0, 0, 0, 0, 0, 0, 0, 0, 0, 0, 0, 0, 0, 0, 0, 0, 0, 0, 0, 0, 0, 0, 0, 0, 0, 0, 0, 0, 0, 0, 0, 0, 0, 0, 0, 0, 0, 0, 0, 0, 0, 0, 0, 0, 0, 0, 0, 0, 0, 0, 0, 0, 0, 0, 0, 0, 0, 0, 0, 0, 0, 0, 0, 0, 0, 0, 0, 0, 0, 0, 0, 0, 0, 0, 0, 0, 0, 0, 0, 0, 0, 0, 0, 0, 0, 0, 0, 0, 0, 0, 0, 0, 0, 0, 0, 0, 0, 0, 0, 0, 0, 0, 0, 0, 0, 0, 0, 0, 0, 0, 0, 0, 0, 0, 0, 0, 0, 0, 0, 0, 0, 0, 0, 0, 0, 0, 0, 0, 0, 0, 0, 0, 0, 0, 0, 0, 0, 0, 0, 0, 0, 0, 0, 0, 0, 0, 0, 0, 0, 0, 0, 0, 0, 0, 0, 0, 0, 0, 0, 0, 0, 0, 0, 0, 0, 0, 0, 0, 0, 0, 0, 0, 0, 0, 0, 0, 0, 0, 0, 0, 0, 0, 0, 0, 0, 0, 0, 0, 0, 0, 0, 0, 0, 0, 0, 0, 0, 0, 0, 0, 0, 0, 0, 0, 0, 0, 0, 0, 0, 0, 0, 0, 0, 0, 0, 0, 0, 0, 0, 0, 0, 0, 0, 0, 0, 0, 0, 0, 0, 0, 0, 0, 0, 0, 0, 0, 0, 0, 0, 0, 0, 0, 0, 0, 0, 0, 0, 0, 0, 0, 0, 0, 0, 0, 0, 0, 0, 0, 0, 0, 0, 0, 0, 0, 0, 0, 0, 0, 0, 0, 0, 0, 0, 0, 0, 0, 0, 0, 0, 0, 0, 0, 0, 0, 0, 0, 0, 0, 0, 0, 0, 0, 0, 0, 0, 0, 0, 0, 0, 0, 0, 0, 0, 0, 0, 0, 0, 0, 0, 0, 0, 0, 0, 0, 0, 0, 0, 0, 0, 0, 0, 0, 0, 0, 0, 0, 0, 0, 0, 0, 0, 0, 0, 0, 0, 0, 0, 0, 0, 0, 0, 0, 0, 0, 0, 0, 0, 0, 0, 0, 0, 0, 0, 0, 0, 0, 0, 0, 0, 0, 0, 0, 0, 0, 0, 0, 0, 0, 0, 0, 0, 0, 0, 0, 0, 0, 0, 0, 0, 0, 0, 0, 0, 0, 0, 0, 0, 0, 0, 0, 0, 0, 0, 0, 0, 0, 0, 0, 0, 0, 0, 0, 0, 0, 0, 0, 0, 0, 0, 0, 0, 0, 0, 0, 0, 0, 0, 0, 0, 0, 0, 0, 0, 0, 0, 0, 0, 0, 0, 0, 0, 0, 0, 0, 0, 0, 0, 0, 0, 0, 0, 0, 0, 0, 0, 0, 0, 0, 0, 0, 0, 0, 0, 0, 0, 0, 0, 0, 0, 0, 0, 0, 0, 0, 0, 0, 0, 0, 0, 0, 0, 0, 0, 0, 0, 0, 0, 0, 0, 0, 0, 0, 0, 0, 0, 0, 0, 0, 0, 0, 0, 0, 0, 0, 0, 0, 0, 0, 0, 0, 0, 0, 0, 0, 0, 0, 0, 0, 0, 0, 0, 0, 0, 0, 0, 0, 0, 0, 0, 0, 0, 0, 0, 0, 0, 0, 0, 0, 0, 0, 0, 0, 0, 0, 0, 0, 0, 0, 0, 0, 0, 0, 0, 0, 0, 0, 0, 0, 0, 0, 0, 0, 0, 0, 0, 0, 0, 0, 0, 0, 0, 0, 0, 0, 0, 0, 0, 0, 0, 0, 0, 0, 0, 0, 0, 0, 0, 0, 0, 0, 0, 0, 0, 0, 0, 0, 0, 0, 0, 0, 0, 0, 0, 0, 0, 0, 0, 0, 0, 0, 0, 0, 0, 0, 0, 0, 0, 0, 0, 0, 0, 0, 0, 0, 0, 0, 0, 0, 0, 0, 0, 0, 0, 0, 0, 0, 0, 0, 0, 0, 0, 0, 0, 0, 0, 0, 0, 0, 0, 0, 0, 0, 0, 0, 0, 0, 0, 0, 0, 0, 0, 0, 0, 0, 0, 0, 0, 0, 0, 0, 0, 0, 0, 0, 0, 0, 0, 0, 0, 0, 0, 0, 0, 0, 0, 0, 0, 0, 0, 0, 0, 0, 0, 0, 0, 0, 0, 0, 0, 0, 0, 0, 0, 0, 0, 0, 0, 0, 0, 0, 0, 0, 0, 0, 0, 0, 0, 0, 0, 0, 0, 0, 0, 0, 0, 0, 0, 0, 0, 0, 0, 0, 0, 0, 0, 0, 0, 0, 0, 0, 0, 0, 1, 0, 0, 0, 0, 0, 0, 0, 1, 0, 0, 0, 0, 0, 0, 0, 1, 0, 0, 0, 0, 0, 0, 0, 1, 0, 0, 0, 0])
me_cube_001.materials.append(mat_base)
me_cube_001.materials.append(mat_glass)
me_cube_001.use_remesh_preserve_volume = False
me_cube_001.use_remesh_preserve_attributes = False
me_cube_001.use_mirror_vertex_groups = False
me_cube_001.update()

# ---- objects
ob_candle = bpy.data.objects.new('Candle', me_cylinder)
ob_base = bpy.data.objects.new('Base', me_cube_001)

# ---- transforms, parenting, visibility, modifiers, constraints
ob_candle.location = (0.0, 0.0, 3.035)
ob_candle.hide_viewport = True
ob_candle.lineart.crease_threshold = 0.0
ob_base.location = (0.0, 0.0, 0.0)
ob_base.scale = (2.454, 2.454, 0.2337)
ob_base.lineart.crease_threshold = 0.0

# ---- collection membership
col_collection_1.objects.link(ob_candle)
col_collection_1.objects.link(ob_base)

# ---- scene / render settings (as saved in the file)
scene.frame_start = 1; scene.frame_end = 250; scene.frame_set(1)
scene.render.engine = 'BLENDER_EEVEE_NEXT'
scene.render.resolution_percentage = 50
scene.render.dither_intensity = 0.0
scene.cycles.use_denoising = False
scene.cycles.samples = 128
scene.cycles.sampling_pattern = 'TABULATED_SOBOL'
scene.cycles.use_adaptive_sampling = False
scene.cycles.use_light_tree = False
scene.cycles.blur_glossy = 0.0
scene.cycles.sample_clamp_indirect = 0.0
scene.view_settings.view_transform = 'Standard'
bpy.context.view_layer.update()

# ---- added for rendering (the .blend has no active camera and no usable light): camera, sun
cam_auto = bpy.data.cameras.new('AutoCamera')
cam_auto.lens = 50.0
cam_auto.sensor_width = 36.0
cam_auto.clip_end = 1000.0
ob_auto_camera = bpy.data.objects.new('AutoCamera', cam_auto)
scene.collection.objects.link(ob_auto_camera)
ob_auto_camera.location = (13.359, -16.0308, 14.5975)
ob_auto_camera.rotation_euler = (1.09748, -7.21219e-08, 0.694738)
scene.camera = ob_auto_camera
light_auto_sun = bpy.data.lights.new('AutoSun', 'SUN')
light_auto_sun.energy = 3.0
light_auto_sun.angle = 0.0523599
ob_auto_sun = bpy.data.objects.new('AutoSun', light_auto_sun)
scene.collection.objects.link(ob_auto_sun)
ob_auto_sun.rotation_euler = (0.872665, 0.174533, 0.523599)
bpy.context.view_layer.update()

